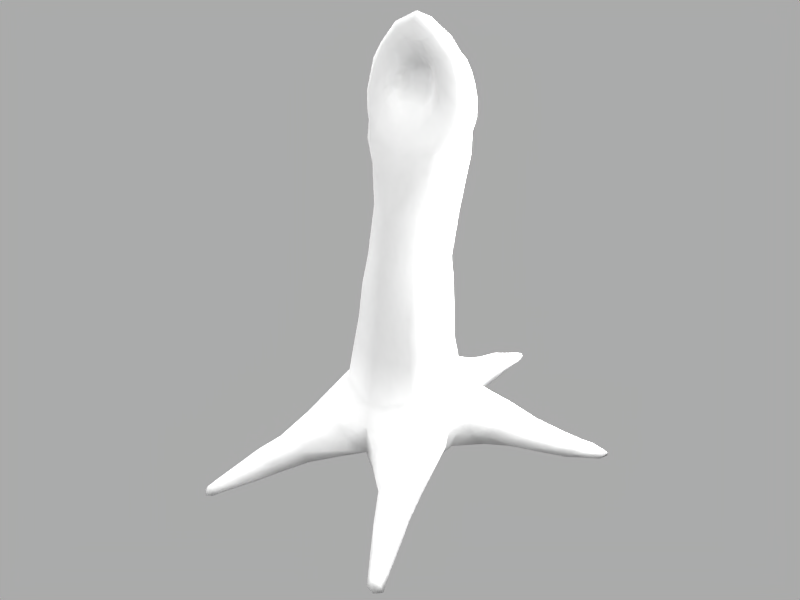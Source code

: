 # Source: Tentacle.blend  (saved by Blender 2.49.0; exported with 4.5.12 LTS)
import bpy
from mathutils import Matrix  # noqa: F401  (used for matrix-valued properties, if any)

bpy.ops.wm.read_factory_settings(use_empty=True)
scene = bpy.context.scene
scene.name = 'Scene'

# ---- collections
col_collection_1 = bpy.data.collections.new('Collection 1'); scene.collection.children.link(col_collection_1)

# ---- materials (node trees are filled in below, after node groups)
mat_tentacle = bpy.data.materials.new('Tentacle')
mat_tentacle.alpha_threshold = 0.0
mat_tentacle.roughness = 0.5
mat_tentacle.specular_intensity = 0.2206
mat_tentacle.line_color = (0.0, 0.0, 0.0, 1.0)

# ---- material node trees

# ---- world
world_world = bpy.data.worlds.new('World'); scene.world = world_world
world_world.color = (0.6693, 0.6693, 0.6693)
world_world.use_sun_shadow = False
world_world.sun_shadow_jitter_overblur = 0.0
world_world.cycles.sampling_method = 'MANUAL'
world_world.cycles.sample_map_resolution = 256
world_world.light_settings.ao_factor = 0.5

# ---- lights
light_lamp_003 = bpy.data.lights.new('Lamp.003', 'POINT')
light_lamp_003.transmission_factor = 0.0
light_lamp_003.energy = 101.0
light_lamp_003.shadow_buffer_clip_start = 0.5
light_lamp_003.shadow_soft_size = 1.0
light_lamp_003.shadow_maximum_resolution = 0.006
light_lamp_003.use_absolute_resolution = True
light_lamp_003.cycles.use_multiple_importance_sampling = False
light_lamp_002 = bpy.data.lights.new('Lamp.002', 'POINT')
light_lamp_002.transmission_factor = 0.0
light_lamp_002.energy = 101.0
light_lamp_002.shadow_buffer_clip_start = 0.5
light_lamp_002.shadow_soft_size = 1.0
light_lamp_002.shadow_maximum_resolution = 0.006
light_lamp_002.use_absolute_resolution = True
light_lamp_002.cycles.use_multiple_importance_sampling = False
light_lamp_001 = bpy.data.lights.new('Lamp.001', 'SUN')
light_lamp_001.transmission_factor = 0.0
light_lamp_001.angle = 1.571
light_lamp_001.energy = 1.614
light_lamp_001.shadow_buffer_clip_start = 0.5
light_lamp_001.shadow_soft_size = 1.0
light_lamp_001.shadow_cascade_max_distance = 1000.0
light_lamp_001.cycles.use_multiple_importance_sampling = False

# ---- meshes
me_tentacle = bpy.data.meshes.new('Tentacle')
me_tentacle.from_pydata([(0.07227, -0.07682, 0.4946), (-0.07227, -0.07682, 0.4946), (0.07227, -0.09119, 0.4139), (-0.07227, -0.09119, 0.4139), (0.0, -0.113, 0.4112), (0.0, -0.1068, 0.4973), (0.1003, 0.008263, 0.4882), (-0.1003, 0.008263, 0.4882), (0.1033, 0.001925, 0.4059), (-0.1033, 0.001925, 0.4059), (0.08288, 0.05642, 0.4834), (-0.08288, 0.05642, 0.4834), (0.0867, 0.04883, 0.4032), (-0.0867, 0.04883, 0.4032), (0.0573, 0.09791, 0.4059), (-0.0573, 0.09791, 0.4059), (0.04529, 0.1066, 0.4857), (-0.04529, 0.1066, 0.4857), (0.0, 0.1132, 0.4011), (0.0, 0.1198, 0.4818), (0.0641, -0.06558, 0.5636), (-0.0641, -0.06558, 0.5636), (0.0, -0.09557, 0.5663), (0.08661, 0.0179, 0.562), (-0.08661, 0.0179, 0.562), (0.06937, 0.06766, 0.5524), (-0.06937, 0.06766, 0.5524), (0.03548, 0.1048, 0.55), (-0.03548, 0.1048, 0.55), (0.0, 0.1113, 0.5508), (0.05495, -0.05316, 0.673), (-0.05495, -0.05316, 0.673), (0.0, -0.07616, 0.6757), (0.09369, 0.03311, 0.668), (-0.09369, 0.03311, 0.668), (0.08034, 0.07729, 0.6632), (-0.08034, 0.07729, 0.6632), (0.03808, 0.1128, 0.6618), (-0.03808, 0.1128, 0.6618), (0.0, 0.1184, 0.6546), (0.08419, -0.09677, 0.3413), (-0.08419, -0.09677, 0.3413), (0.0, -0.1241, 0.3386), (0.1111, -0.008475, 0.3349), (-0.1111, -0.008475, 0.3349), (0.09022, 0.05192, 0.3331), (-0.09022, 0.05192, 0.3331), (0.06015, 0.09669, 0.3334), (-0.06015, 0.09669, 0.3334), (0.0, 0.1147, 0.3381), (0.06223, -0.04297, 0.7526), (-0.06223, -0.04297, 0.7526), (0.0, -0.05457, 0.7581), (0.1108, 0.03381, 0.7503), (-0.1108, 0.03381, 0.7503), (0.09216, 0.08351, 0.7434), (-0.09216, 0.08351, 0.7434), (0.04901, 0.1211, 0.7453), (-0.04901, 0.1211, 0.7453), (0.0, 0.1244, 0.7369), (0.0821, -0.03252, 0.8145), (-0.0821, -0.03252, 0.8145), (0.0, -0.04364, 0.803), (0.1216, 0.04473, 0.7953), (-0.1216, 0.04473, 0.7953), (0.09476, 0.09443, 0.7883), (-0.09476, 0.09443, 0.7883), (0.03808, 0.1333, 0.789), (-0.03808, 0.1333, 0.789), (0.0, 0.1351, 0.7819), (0.04172, 0.1215, 0.8388), (-0.04172, 0.1215, 0.8388), (0.0, 0.1245, 0.8368), (0.0, -0.03648, 0.8287), (0.0718, -0.02109, 0.8402), (-0.0718, -0.02109, 0.8402), (0.111, -0.0007483, 0.8737), (-0.111, -0.0007483, 0.8737), (0.1333, 0.01624, 0.8639), (-0.1333, 0.01624, 0.8639), (0.1343, 0.01763, 0.9045), (-0.1343, 0.01763, 0.9045), (0.1183, 0.008252, 0.9157), (-0.1183, 0.008252, 0.9157), (0.1238, 0.02807, 0.9763), (-0.1238, 0.02807, 0.9763), (0.1082, 0.01493, 0.9673), (-0.1082, 0.01493, 0.9673), (0.09038, 0.01883, 1.008), (-0.09038, 0.01883, 1.008), (0.1027, 0.02786, 1.012), (-0.1027, 0.02786, 1.012), (0.05729, 0.02256, 1.065), (-0.05729, 0.02256, 1.065), (0.04729, 0.01196, 1.052), (-0.04729, 0.01196, 1.052), (0.0, 0.02192, 1.095), (0.0, 0.008975, 1.078), (0.04151, -0.02151, 0.8613), (-0.04151, -0.02151, 0.8613), (0.0, -0.02443, 0.8526), (0.06575, -0.008161, 0.893), (-0.06575, -0.008161, 0.893), (0.0786, 0.002031, 0.9159), (-0.0786, 0.002031, 0.9159), (0.07217, 0.008379, 0.9572), (-0.07217, 0.008379, 0.9572), (0.0528, 0.01237, 1.006), (-0.0528, 0.01237, 1.006), (0.02203, 0.01136, 1.037), (-0.02203, 0.01136, 1.037), (0.0, 0.01247, 1.033), (0.0, 0.01195, 0.9025), (0.032, 0.00377, 0.9023), (-0.032, 0.00377, 0.9023), (0.04936, 0.009467, 0.9197), (-0.04936, 0.009467, 0.9197), (0.05904, 0.01365, 0.9324), (-0.05904, 0.01365, 0.9324), (0.05601, 0.01464, 0.9518), (-0.05601, 0.01464, 0.9518), (0.04688, 0.01988, 0.9746), (-0.04688, 0.01988, 0.9746), (0.02514, 0.02735, 0.9936), (-0.02514, 0.02735, 0.9936), (0.0, 0.02565, 1.004), (0.01828, 0.03376, 0.9315), (-0.01828, 0.03376, 0.9315), (0.0, 0.03228, 0.9307), (0.03223, 0.03297, 0.9347), (-0.03223, 0.03297, 0.9347), (0.04509, 0.02544, 0.9386), (-0.04509, 0.02544, 0.9386), (0.0464, 0.0258, 0.9518), (-0.0464, 0.0258, 0.9518), (0.03365, 0.03465, 0.9673), (-0.03365, 0.03465, 0.9673), (0.01975, 0.04138, 0.977), (-0.01975, 0.04138, 0.977), (0.0, 0.04219, 0.9834), (0.1285, 0.05453, 0.8978), (-0.1285, 0.05453, 0.8978), (0.1208, 0.052, 0.8443), (-0.1208, 0.052, 0.8443), (0.1176, 0.06017, 0.9622), (-0.1176, 0.06017, 0.9622), (0.09291, 0.06461, 1.003), (-0.09291, 0.06461, 1.003), (0.05873, 0.0619, 1.045), (-0.05873, 0.0619, 1.045), (0.0, 0.0679, 1.075), (0.09587, 0.09524, 0.8442), (-0.09587, 0.09524, 0.8442), (0.0, 0.1381, 0.9013), (0.0, 0.1269, 0.9363), (0.0, 0.0888, 1.035), (0.05733, 0.1335, 0.8991), (-0.05733, 0.1335, 0.8991), (0.05857, 0.1181, 0.938), (-0.05857, 0.1181, 0.938), (0.04673, 0.1094, 0.9867), (-0.04673, 0.1094, 0.9867), (0.03194, 0.09053, 1.028), (-0.03194, 0.09053, 1.028), (0.04793, 0.1343, 0.8623), (-0.04793, 0.1343, 0.8623), (0.0, 0.1363, 0.8607), (0.09939, 0.1053, 0.9059), (-0.09939, 0.1053, 0.9059), (0.09373, 0.1017, 0.9416), (-0.09373, 0.1017, 0.9416), (0.07868, 0.08987, 0.995), (-0.07868, 0.08987, 0.995), (0.0, 0.1099, 0.996), (0.09372, 0.1123, 0.869), (-0.09372, 0.1123, 0.869), (0.1077, -0.008138, 0.8392), (-0.1077, -0.008138, 0.8392), (0.09777, -0.05747, 0.4107), (-0.09777, -0.05747, 0.4107), (0.0942, -0.04311, 0.4914), (-0.0942, -0.04311, 0.4914), (0.08328, -0.03187, 0.5604), (-0.08328, -0.03187, 0.5604), (0.08599, -0.01805, 0.6625), (-0.08599, -0.01805, 0.6625), (0.106, -0.06306, 0.3381), (-0.106, -0.06306, 0.3381), (0.1019, -0.004583, 0.7515), (-0.1019, -0.004583, 0.7515), (0.1191, -0.0003131, 0.8049), (-0.1191, -0.0003131, 0.8049), (0.1242, 0.01073, 0.8434), (-0.1242, 0.01073, 0.8434), (0.1294, 0.05407, 0.8691), (-0.1294, 0.05407, 0.8691), (0.05265, 0.1191, 0.9624), (-0.05265, 0.1191, 0.9624), (0.0862, 0.09894, 0.9683), (-0.0862, 0.09894, 0.9683), (0.0, 0.1283, 0.9661), (0.0958, -0.1056, 0.2526), (-0.0958, -0.1056, 0.2526), (0.0, -0.1404, 0.2259), (0.131, -0.00762, 0.2513), (-0.131, -0.00762, 0.2513), (0.102, 0.06881, 0.2576), (-0.102, 0.06881, 0.2576), (0.06578, 0.1113, 0.2577), (-0.06578, 0.1113, 0.2577), (0.0, 0.1314, 0.263), (0.1203, -0.0692, 0.2507), (-0.1203, -0.0692, 0.2507), (0.0, -0.1522, 0.1729), (0.0, -0.1536, 0.106), (0.1112, -0.1615, 0.201), (-0.1112, -0.1615, 0.201), (0.1516, -0.09903, 0.202), (-0.1516, -0.09903, 0.202), (0.1447, -0.21, 0.1474), (-0.1447, -0.21, 0.1474), (0.1739, -0.1649, 0.1531), (-0.1739, -0.1649, 0.1531), (0.1738, -0.2723, 0.1145), (-0.1738, -0.2723, 0.1145), (0.1951, -0.2394, 0.1122), (-0.1951, -0.2394, 0.1122), (0.2176, -0.2901, 0.0924), (-0.2176, -0.2901, 0.0924), (0.1987, -0.3194, 0.09196), (-0.1987, -0.3194, 0.09196), (0.236, -0.3423, 0.06835), (-0.236, -0.3423, 0.06835), (0.2207, -0.3698, 0.06465), (-0.2207, -0.3698, 0.06465), (0.2454, -0.4165, 0.03862), (-0.2454, -0.4165, 0.03862), (0.2556, -0.3954, 0.04338), (-0.2556, -0.3954, 0.04338), (0.07893, -0.199, 0.1419), (-0.07893, -0.199, 0.1419), (0.1159, -0.2453, 0.1027), (-0.1159, -0.2453, 0.1027), (0.1467, -0.02449, 0.2033), (-0.1467, -0.02449, 0.2033), (0.1708, -0.07515, 0.1529), (-0.1708, -0.07515, 0.1529), (0.1902, -0.1803, 0.09885), (-0.1902, -0.1803, 0.09885), (0.2111, -0.2515, 0.07563), (-0.2111, -0.2515, 0.07563), (0.2329, -0.3092, 0.05388), (-0.2329, -0.3092, 0.05388), (0.2563, -0.3717, 0.03503), (-0.2563, -0.3717, 0.03503), (0.1915, -0.3597, 0.04626), (-0.1915, -0.3597, 0.04626), (0.1579, -0.3094, 0.07836), (-0.1579, -0.3094, 0.07836), (0.2233, -0.4039, 0.03211), (-0.2233, -0.4039, 0.03211), (0.1718, 0.05073, 0.207), (-0.1718, 0.05073, 0.207), (0.1586, 0.1062, 0.2157), (-0.1586, 0.1062, 0.2157), (0.1968, 0.1424, 0.181), (-0.1968, 0.1424, 0.181), (0.2103, 0.0991, 0.1758), (-0.2103, 0.0991, 0.1758), (0.2609, 0.1407, 0.1342), (-0.2609, 0.1407, 0.1342), (0.2523, 0.1759, 0.1396), (-0.2523, 0.1759, 0.1396), (0.3102, 0.184, 0.1028), (-0.3102, 0.184, 0.1028), (0.3016, 0.2136, 0.1066), (-0.3016, 0.2136, 0.1066), (0.3423, 0.227, 0.07226), (-0.3423, 0.227, 0.07226), (0.3359, 0.2525, 0.07612), (-0.3359, 0.2525, 0.07612), (0.3664, 0.2625, 0.04893), (-0.3664, 0.2625, 0.04893), (0.3521, 0.278, 0.05899), (-0.3521, 0.278, 0.05899), (0.06084, 0.1301, 0.2184), (-0.06084, 0.1301, 0.2184), (0.0, 0.1349, 0.2429), (0.03952, 0.185, 0.2003), (-0.03952, 0.185, 0.2003), (0.0, 0.1881, 0.212), (0.03285, 0.2448, 0.1674), (-0.03285, 0.2448, 0.1674), (0.0, 0.254, 0.1771), (0.01796, 0.3154, 0.1471), (-0.01796, 0.3154, 0.1471), (0.0, 0.3144, 0.1496), (0.0, 0.3777, 0.1363), (0.01451, 0.3772, 0.1328), (-0.01451, 0.3772, 0.1328), (0.0, 0.4232, 0.1179), (0.01326, 0.4218, 0.1135), (-0.01326, 0.4218, 0.1135), (0.0, 0.4633, 0.101), (0.01206, 0.4588, 0.09684), (-0.01206, 0.4588, 0.09684), (0.2064, 0.06541, 0.157), (-0.2064, 0.06541, 0.157), (0.1702, 0.01561, 0.1884), (-0.1702, 0.01561, 0.1884), (0.2543, 0.1114, 0.1156), (-0.2543, 0.1114, 0.1156), (0.2961, 0.1565, 0.08254), (-0.2961, 0.1565, 0.08254), (0.3336, 0.2063, 0.05666), (-0.3336, 0.2063, 0.05666), (0.3621, 0.2512, 0.03562), (-0.3621, 0.2512, 0.03562), (0.1553, 0.1731, 0.1541), (-0.1553, 0.1731, 0.1541), (0.2135, 0.1986, 0.1155), (-0.2135, 0.1986, 0.1155), (0.2753, 0.2224, 0.09123), (-0.2753, 0.2224, 0.09123), (0.3169, 0.2597, 0.05765), (-0.3169, 0.2597, 0.05765), (0.3425, 0.2822, 0.03901), (-0.3425, 0.2822, 0.03901), (0.04114, -0.1757, 0.1406), (-0.04114, -0.1757, 0.1406), (0.0436, -0.1813, 0.09167), (-0.0436, -0.1813, 0.09167), (0.03896, -0.1774, 0.1074), (-0.03896, -0.1774, 0.1074), (0.1514, -0.2833, 0.05281), (-0.1514, -0.2833, 0.05281), (0.1896, -0.338, 0.03588), (-0.1896, -0.338, 0.03588), (0.228, -0.3953, 0.02324), (-0.228, -0.3953, 0.02324), (0.1103, -0.2314, 0.07042), (-0.1103, -0.2314, 0.07042), (0.1747, 0.01764, 0.1416), (-0.1747, 0.01764, 0.1416), (0.1581, -0.0151, 0.1569), (-0.1581, -0.0151, 0.1569), (0.1447, -0.01695, 0.1146), (-0.1447, -0.01695, 0.1146), (0.1611, 0.02302, 0.1037), (-0.1611, 0.02302, 0.1037), (0.1985, 0.05242, 0.1256), (-0.1985, 0.05242, 0.1256), (0.2386, 0.1007, 0.09207), (-0.2386, 0.1007, 0.09207), (0.2813, 0.1588, 0.06388), (-0.2813, 0.1588, 0.06388), (0.3218, 0.2083, 0.04177), (-0.3218, 0.2083, 0.04177), (0.3423, 0.2468, 0.02859), (-0.3423, 0.2468, 0.02859), (0.1755, 0.06884, 0.0889), (-0.1755, 0.06884, 0.0889), (0.2113, 0.1145, 0.07535), (-0.2113, 0.1145, 0.07535), (0.2534, 0.171, 0.05787), (-0.2534, 0.171, 0.05787), (0.3053, 0.2212, 0.04069), (-0.3053, 0.2212, 0.04069), (0.3279, 0.2585, 0.02899), (-0.3279, 0.2585, 0.02899), (0.06362, 0.09414, 0.08051), (-0.06362, 0.09414, 0.08051), (0.09836, 0.115, 0.09109), (-0.09836, 0.115, 0.09109), (0.1342, 0.1361, 0.09378), (-0.1342, 0.1361, 0.09378), (0.1959, 0.1731, 0.0816), (-0.1959, 0.1731, 0.0816), (0.2999, 0.2389, 0.05517), (-0.2999, 0.2389, 0.05517), (0.2467, 0.2008, 0.07066), (-0.2467, 0.2008, 0.07066), (0.3277, 0.2698, 0.03544), (-0.3277, 0.2698, 0.03544), (0.1855, -0.2369, 0.05314), (-0.1855, -0.2369, 0.05314), (0.1739, -0.174, 0.07432), (-0.1739, -0.174, 0.07432), (0.2112, -0.3043, 0.03626), (-0.2112, -0.3043, 0.03626), (0.2462, -0.3754, 0.02274), (-0.2462, -0.3754, 0.02274), (0.1528, -0.04874, 0.1326), (-0.1528, -0.04874, 0.1326), (0.1038, 0.0441, 0.07987), (-0.1038, 0.0441, 0.07987), (0.1294, 0.07446, 0.07995), (-0.1294, 0.07446, 0.07995), (0.1547, 0.1057, 0.08077), (-0.1547, 0.1057, 0.08077), (0.2034, 0.1465, 0.06995), (-0.2034, 0.1465, 0.06995), (0.152, -0.2002, 0.05823), (-0.152, -0.2002, 0.05823), (0.1673, -0.2602, 0.04712), (-0.1673, -0.2602, 0.04712), (0.1991, -0.3222, 0.0294), (-0.1991, -0.3222, 0.0294), (0.2397, -0.381, 0.02217), (-0.2397, -0.381, 0.02217), (0.1222, -0.08211, 0.08287), (-0.1222, -0.08211, 0.08287), (0.0956, 0.1289, 0.204), (-0.0956, 0.1289, 0.204), (0.05915, 0.1849, 0.1737), (-0.05915, 0.1849, 0.1737), (0.04902, 0.2436, 0.1403), (-0.04902, 0.2436, 0.1403), (0.03324, 0.3138, 0.1199), (-0.03324, 0.3138, 0.1199), (0.02558, 0.3742, 0.105), (-0.02558, 0.3742, 0.105), (0.02125, 0.4192, 0.09409), (-0.02125, 0.4192, 0.09409), (0.01755, 0.4514, 0.0888), (-0.01755, 0.4514, 0.0888), (0.06332, 0.1725, 0.1219), (-0.06332, 0.1725, 0.1219), (0.04274, 0.2362, 0.1059), (-0.04274, 0.2362, 0.1059), (0.02672, 0.31, 0.08856), (-0.02672, 0.31, 0.08856), (0.02062, 0.373, 0.08872), (-0.02062, 0.373, 0.08872), (0.01444, 0.4146, 0.08398), (-0.01444, 0.4146, 0.08398), (0.01208, 0.4439, 0.0823), (-0.01208, 0.4439, 0.0823), (0.09459, 0.1405, 0.1536), (-0.09459, 0.1405, 0.1536), (0.0, 0.2482, 0.07061), (0.0, 0.1859, 0.07799), (0.0, 0.3101, 0.0834), (0.0, 0.3699, 0.08155), (0.0, 0.4108, 0.08293), (0.0, 0.4413, 0.08101), (0.05697, 0.1464, 0.08759), (-0.05697, 0.1464, 0.08759), (0.02973, 0.1528, 0.08352), (-0.02973, 0.1528, 0.08352), (0.0, 0.1454, 0.08111), (0.0, -0.1065, 0.07947), (0.08292, -0.1317, 0.08727), (-0.08292, -0.1317, 0.08727), (0.07341, -0.05415, 0.07673), (-0.07341, -0.05415, 0.07673), (0.0, -0.05446, 0.07824), (0.05334, 0.03778, 0.09), (-0.05334, 0.03778, 0.09), (0.0, 0.03061, 0.08884), (0.03325, 0.08953, 0.07414), (-0.03325, 0.08953, 0.07414), (0.0, 0.08818, 0.07574), (0.2374, -0.4235, 0.02233), (-0.2374, -0.4235, 0.02233), (0.2607, -0.4108, 0.01119), (-0.2607, -0.4108, 0.01119), (0.2652, -0.4128, 0.03112), (-0.2652, -0.4128, 0.03112), (0.2735, -0.4136, 0.01746), (-0.2735, -0.4136, 0.01746), (0.2579, -0.4273, 0.01521), (-0.2579, -0.4273, 0.01521), (0.0, 0.4873, 0.088), (0.008463, 0.4803, 0.08757), (-0.008463, 0.4803, 0.08757), (0.007651, 0.4735, 0.07882), (-0.007651, 0.4735, 0.07882), (0.0, 0.4711, 0.07702), (0.0, 0.4854, 0.08284), (0.3856, 0.2878, 0.03511), (-0.3856, 0.2878, 0.03511), (0.3753, 0.2957, 0.04016), (-0.3753, 0.2957, 0.04016), (0.3862, 0.2947, 0.03709), (-0.3862, 0.2947, 0.03709), (0.3737, 0.2788, 0.0217), (-0.3737, 0.2788, 0.0217), (0.3684, 0.2833, 0.02012), (-0.3684, 0.2833, 0.02012), (0.3666, 0.2887, 0.02386), (-0.3666, 0.2887, 0.02386), (0.3844, 0.296, 0.02724), (-0.3844, 0.296, 0.02724)], [], [(0, 5, 4, 2), (4, 5, 1, 3), (6, 8, 12, 10), (13, 9, 7, 11), (10, 12, 14, 16), (15, 13, 11, 17), (16, 14, 18, 19), (18, 15, 17, 19), (5, 0, 20, 22), (21, 1, 5, 22), (6, 10, 25, 23), (26, 11, 7, 24), (10, 16, 27, 25), (28, 17, 11, 26), (16, 19, 29, 27), (29, 19, 17, 28), (22, 20, 30, 32), (31, 21, 22, 32), (23, 25, 35, 33), (36, 26, 24, 34), (25, 27, 37, 35), (38, 28, 26, 36), (27, 29, 39, 37), (39, 29, 28, 38), (2, 4, 42, 40), (42, 4, 3, 41), (12, 8, 43, 45), (44, 9, 13, 46), (14, 12, 45, 47), (46, 13, 15, 48), (18, 14, 47, 49), (48, 15, 18, 49), (32, 30, 50, 52), (51, 31, 32, 52), (33, 35, 55, 53), (56, 36, 34, 54), (35, 37, 57, 55), (58, 38, 36, 56), (37, 39, 59, 57), (59, 39, 38, 58), (52, 50, 60, 62), (61, 51, 52, 62), (53, 55, 65, 63), (66, 56, 54, 64), (55, 57, 67, 65), (68, 58, 56, 66), (57, 59, 69, 67), (69, 59, 58, 68), (63, 65, 151, 142), (152, 66, 64, 143), (65, 67, 70, 151), (71, 68, 66, 152), (67, 69, 72, 70), (72, 69, 68, 71), (62, 60, 74, 73), (75, 61, 62, 73), (76, 78, 80, 82), (81, 79, 77, 83), (82, 80, 84, 86), (85, 81, 83, 87), (86, 84, 90, 88), (91, 85, 87, 89), (88, 90, 92, 94), (93, 91, 89, 95), (94, 92, 96, 97), (96, 93, 95, 97), (73, 74, 98, 100), (99, 75, 73, 100), (74, 76, 101, 98), (102, 77, 75, 99), (76, 82, 103, 101), (104, 83, 77, 102), (82, 86, 105, 103), (106, 87, 83, 104), (86, 88, 107, 105), (108, 89, 87, 106), (88, 94, 109, 107), (110, 95, 89, 108), (94, 97, 111, 109), (111, 97, 95, 110), (100, 98, 113, 112), (114, 99, 100, 112), (98, 101, 115, 113), (116, 102, 99, 114), (101, 103, 117, 115), (118, 104, 102, 116), (103, 105, 119, 117), (120, 106, 104, 118), (105, 107, 121, 119), (122, 108, 106, 120), (107, 109, 123, 121), (124, 110, 108, 122), (109, 111, 125, 123), (125, 111, 110, 124), (112, 113, 126, 128), (127, 114, 112, 128), (113, 115, 129, 126), (130, 116, 114, 127), (115, 117, 131, 129), (132, 118, 116, 130), (117, 119, 133, 131), (134, 120, 118, 132), (119, 121, 135, 133), (136, 122, 120, 134), (121, 123, 137, 135), (138, 124, 122, 136), (123, 125, 139, 137), (139, 125, 124, 138), (126, 137, 139, 128), (139, 138, 127, 128), (126, 129, 135, 137), (136, 130, 127, 138), (131, 133, 135, 129), (136, 134, 132, 130), (84, 80, 140, 144), (141, 81, 85, 145), (90, 84, 144, 146), (145, 85, 91, 147), (92, 90, 146, 148), (147, 91, 93, 149), (96, 92, 148, 150), (149, 93, 96, 150), (156, 153, 154, 158), (154, 153, 157, 159), (155, 150, 148, 162), (149, 150, 155, 163), (156, 164, 166, 153), (166, 165, 157, 153), (70, 72, 166, 164), (166, 72, 71, 165), (140, 167, 169, 144), (170, 168, 141, 145), (167, 156, 158, 169), (159, 157, 168, 170), (146, 171, 162, 148), (163, 172, 147, 149), (171, 160, 162), (163, 161, 172), (155, 162, 160, 173), (161, 163, 155, 173), (164, 174, 151, 70), (152, 175, 165, 71), (167, 174, 164, 156), (165, 175, 168, 157), (180, 0, 2, 178), (3, 1, 181, 179), (178, 8, 6, 180), (7, 9, 179, 181), (0, 180, 182, 20), (183, 181, 1, 21), (180, 6, 23, 182), (24, 7, 181, 183), (20, 182, 184, 30), (185, 183, 21, 31), (182, 23, 33, 184), (34, 24, 183, 185), (8, 178, 186, 43), (187, 179, 9, 44), (178, 2, 40, 186), (41, 3, 179, 187), (30, 184, 188, 50), (189, 185, 31, 51), (184, 33, 53, 188), (54, 34, 185, 189), (50, 188, 190, 60), (191, 189, 51, 61), (188, 53, 63, 190), (64, 54, 189, 191), (192, 142, 194, 78), (195, 143, 193, 79), (151, 174, 194, 142), (195, 175, 152, 143), (76, 176, 192, 78), (193, 177, 77, 79), (76, 74, 60, 176), (61, 75, 77, 177), (60, 190, 192, 176), (193, 191, 61, 177), (142, 192, 190, 63), (191, 193, 143, 64), (78, 194, 140, 80), (141, 195, 79, 81), (174, 167, 140, 194), (141, 168, 175, 195), (154, 200, 196, 158), (197, 200, 154, 159), (200, 173, 160, 196), (161, 173, 200, 197), (198, 146, 144), (145, 147, 199), (169, 198, 144), (145, 199, 170), (198, 171, 146), (147, 172, 199), (158, 196, 198, 169), (199, 197, 159, 170), (196, 160, 171, 198), (172, 161, 197, 199), (40, 42, 203, 201), (203, 42, 41, 202), (45, 43, 204, 206), (205, 44, 46, 207), (47, 45, 206, 208), (207, 46, 48, 209), (49, 47, 208, 210), (209, 48, 49, 210), (186, 40, 201, 211), (202, 41, 187, 212), (43, 186, 211, 204), (212, 187, 44, 205), (203, 213, 215, 201), (216, 213, 203, 202), (201, 215, 217, 211), (218, 216, 202, 212), (217, 215, 219, 221), (220, 216, 218, 222), (221, 219, 223, 225), (224, 220, 222, 226), (225, 223, 229, 227), (230, 224, 226, 228), (227, 229, 233, 231), (234, 230, 228, 232), (231, 233, 235, 237), (236, 234, 232, 238), (215, 239, 219), (220, 240, 216), (219, 239, 241, 223), (242, 240, 220, 224), (223, 241, 257, 229), (258, 242, 224, 230), (204, 211, 217, 243), (218, 212, 205, 244), (217, 221, 245, 243), (246, 222, 218, 244), (221, 225, 247, 245), (248, 226, 222, 246), (225, 227, 249, 247), (250, 228, 226, 248), (227, 231, 251, 249), (252, 232, 228, 250), (231, 237, 253, 251), (254, 238, 232, 252), (233, 229, 257, 255), (258, 230, 234, 256), (235, 233, 255, 259), (256, 234, 236, 260), (206, 204, 261, 263), (262, 205, 207, 264), (263, 261, 267, 265), (268, 262, 264, 266), (265, 267, 269, 271), (270, 268, 266, 272), (271, 269, 273, 275), (274, 270, 272, 276), (275, 273, 277, 279), (278, 274, 276, 280), (279, 277, 281, 283), (282, 278, 280, 284), (210, 208, 285, 287), (286, 209, 210, 287), (287, 285, 288, 290), (289, 286, 287, 290), (290, 288, 291, 293), (292, 289, 290, 293), (293, 291, 294, 296), (295, 292, 293, 296), (296, 294, 298, 297), (299, 295, 296, 297), (297, 298, 301, 300), (302, 299, 297, 300), (300, 301, 304, 303), (305, 302, 300, 303), (206, 263, 412), (413, 264, 207), (208, 206, 412, 285), (413, 207, 209, 286), (267, 261, 308, 306), (309, 262, 268, 307), (269, 267, 306, 310), (307, 268, 270, 311), (273, 269, 310, 312), (311, 270, 274, 313), (277, 273, 312, 314), (313, 274, 278, 315), (281, 277, 314, 316), (315, 278, 282, 317), (204, 243, 308, 261), (309, 244, 205, 262), (263, 265, 318, 412), (319, 266, 264, 413), (265, 271, 320, 318), (321, 272, 266, 319), (271, 275, 322, 320), (323, 276, 272, 321), (275, 279, 324, 322), (325, 280, 276, 323), (279, 283, 326, 324), (327, 284, 280, 325), (328, 215, 213), (213, 216, 329), (214, 328, 213), (213, 329, 214), (328, 239, 215), (216, 240, 329), (214, 330, 332, 328), (333, 331, 214, 329), (239, 328, 332, 241), (333, 329, 240, 242), (241, 332, 330, 340), (331, 333, 242, 341), (255, 257, 334, 336), (335, 258, 256, 337), (259, 255, 336, 338), (337, 256, 260, 339), (257, 241, 340, 334), (341, 242, 258, 335), (243, 344, 342, 308), (343, 345, 244, 309), (243, 245, 392, 344), (393, 246, 244, 345), (342, 344, 346, 348), (347, 345, 343, 349), (310, 306, 350, 352), (351, 307, 311, 353), (312, 310, 352, 354), (353, 311, 313, 355), (314, 312, 354, 356), (355, 313, 315, 357), (306, 308, 342, 350), (343, 309, 307, 351), (314, 356, 358, 316), (359, 357, 315, 317), (342, 348, 360, 350), (361, 349, 343, 351), (350, 360, 362, 352), (363, 361, 351, 353), (352, 362, 364, 354), (365, 363, 353, 355), (356, 354, 364, 366), (365, 355, 357, 367), (358, 356, 366, 368), (367, 357, 359, 369), (366, 364, 380, 378), (381, 365, 367, 379), (368, 366, 378, 382), (379, 367, 369, 383), (324, 326, 382, 378), (383, 327, 325, 379), (322, 324, 378, 380), (379, 325, 323, 381), (320, 322, 380, 376), (381, 323, 321, 377), (318, 320, 376, 374), (377, 321, 319, 375), (247, 249, 384, 386), (385, 250, 248, 387), (249, 251, 388, 384), (389, 252, 250, 385), (251, 253, 390, 388), (391, 254, 252, 389), (245, 247, 386, 392), (387, 248, 246, 393), (344, 392, 346), (347, 393, 345), (346, 394, 396, 348), (397, 395, 347, 349), (394, 370, 372, 396), (373, 371, 395, 397), (348, 396, 398, 360), (399, 397, 349, 361), (396, 372, 374, 398), (375, 373, 397, 399), (360, 398, 400, 362), (401, 399, 361, 363), (398, 374, 376, 400), (377, 375, 399, 401), (400, 380, 364), (365, 381, 401), (362, 400, 364), (365, 401, 363), (400, 376, 380), (381, 377, 401), (386, 384, 404, 402), (405, 385, 387, 403), (384, 388, 406, 404), (407, 389, 385, 405), (388, 390, 408, 406), (409, 391, 389, 407), (392, 386, 402, 410), (403, 387, 393, 411), (336, 406, 408, 338), (409, 407, 337, 339), (334, 404, 406, 336), (407, 405, 335, 337), (334, 340, 402, 404), (403, 341, 335, 405), (346, 392, 410), (411, 393, 347), (288, 285, 412, 414), (413, 286, 289, 415), (291, 288, 414, 416), (415, 289, 292, 417), (294, 291, 416, 418), (417, 292, 295, 419), (298, 294, 418, 420), (419, 295, 299, 421), (301, 298, 420, 422), (421, 299, 302, 423), (304, 301, 422, 424), (423, 302, 305, 425), (414, 412, 438, 426), (439, 413, 415, 427), (416, 414, 426, 428), (427, 415, 417, 429), (418, 416, 428, 430), (429, 417, 419, 431), (420, 418, 430, 432), (431, 419, 421, 433), (422, 420, 432, 434), (433, 421, 423, 435), (424, 422, 434, 436), (435, 423, 425, 437), (438, 318, 374), (375, 319, 439), (372, 438, 374), (375, 439, 373), (438, 412, 318), (319, 413, 439), (428, 426, 441, 440), (441, 427, 429, 440), (430, 428, 440, 442), (440, 429, 431, 442), (432, 430, 442, 443), (442, 431, 433, 443), (434, 432, 443, 444), (443, 433, 435, 444), (436, 434, 444, 445), (444, 435, 437, 445), (372, 446, 426, 438), (427, 447, 373, 439), (441, 448, 450), (450, 449, 441), (370, 448, 446, 372), (447, 449, 371, 373), (452, 402, 340), (341, 403, 453), (330, 452, 340), (341, 453, 331), (452, 410, 402), (403, 411, 453), (214, 451, 452, 330), (453, 451, 214, 331), (451, 456, 454, 452), (455, 456, 451, 453), (410, 452, 454), (455, 453, 411), (346, 410, 454, 394), (455, 411, 347, 395), (454, 456, 459, 457), (459, 456, 455, 458), (394, 454, 457), (458, 455, 395), (457, 459, 462, 460), (462, 459, 458, 461), (370, 394, 457, 460), (458, 395, 371, 461), (448, 460, 462, 450), (462, 461, 449, 450), (370, 460, 448), (449, 461, 371), (426, 446, 448, 441), (449, 447, 427, 441), (338, 408, 465, 463), (466, 409, 339, 464), (390, 465, 408), (409, 466, 391), (259, 338, 463), (464, 339, 260), (235, 259, 463, 471), (464, 260, 236, 472), (237, 467, 253), (254, 468, 238), (469, 467, 471), (472, 468, 470), (469, 390, 253), (254, 391, 470), (467, 469, 253), (254, 470, 468), (469, 465, 390), (391, 466, 470), (469, 471, 465), (466, 472, 470), (471, 463, 465), (466, 464, 472), (235, 471, 467), (468, 472, 236), (235, 467, 237), (238, 468, 236), (303, 304, 474, 473), (475, 305, 303, 473), (304, 424, 474), (475, 425, 305), (424, 436, 476, 474), (477, 437, 425, 475), (436, 445, 478, 476), (478, 445, 437, 477), (479, 474, 476), (477, 475, 479), (478, 479, 476), (477, 479, 478), (479, 473, 474), (475, 473, 479), (283, 482, 326), (327, 483, 284), (281, 316, 480), (481, 317, 282), (484, 482, 283), (284, 483, 485), (486, 480, 316), (317, 481, 487), (488, 358, 368), (369, 359, 489), (488, 486, 358), (359, 487, 489), (482, 490, 326), (327, 491, 483), (484, 480, 486, 492), (487, 481, 485, 493), (482, 484, 492, 490), (493, 485, 483, 491), (492, 486, 488), (489, 487, 493), (490, 492, 488), (489, 493, 491), (490, 382, 326), (327, 383, 491), (316, 358, 486), (487, 359, 317), (283, 281, 480, 484), (481, 282, 284, 485), (382, 490, 488, 368), (489, 491, 383, 369)])
me_tentacle.polygons.foreach_set('use_smooth', [True] * 542)
_uv = me_tentacle.uv_layers.new(name='UVTex')
_uv.uv.foreach_set('vector', [0.4602, 0.8057, 0.4605, 0.8472, 0.4165, 0.8497, 0.4141, 0.8082, 0.5406, 0.4266, 0.503, 0.4036, 0.5228, 0.3672, 0.5623, 0.3912, 0.4663, 0.7541, 0.4171, 0.7457, 0.4246, 0.7151, 0.4721, 0.7251, 0.5969, 0.3041, 0.5892, 0.3346, 0.5417, 0.3188, 0.5504, 0.2905, 0.4721, 0.7251, 0.4246, 0.7151, 0.439, 0.6836, 0.4842, 0.6922, 0.599, 0.2695, 0.5969, 0.3041, 0.5504, 0.2905, 0.5551, 0.2558, 0.4842, 0.6922, 0.439, 0.6836, 0.451, 0.6526, 0.491, 0.6676, 0.6031, 0.2365, 0.599, 0.2695, 0.5551, 0.2558, 0.5608, 0.2309, 0.4605, 0.8472, 0.4602, 0.8057, 0.4993, 0.8094, 0.4965, 0.8477, 0.4865, 0.352, 0.5228, 0.3672, 0.503, 0.4036, 0.4709, 0.3871, 0.4663, 0.7541, 0.4721, 0.7251, 0.5133, 0.7277, 0.5103, 0.7591, 0.5127, 0.2734, 0.5504, 0.2905, 0.5417, 0.3188, 0.5006, 0.3025, 0.4721, 0.7251, 0.4842, 0.6922, 0.5198, 0.6994, 0.5133, 0.7277, 0.5204, 0.2453, 0.5551, 0.2558, 0.5504, 0.2905, 0.5127, 0.2734, 0.4842, 0.6922, 0.491, 0.6676, 0.5256, 0.6802, 0.5198, 0.6994, 0.5244, 0.2257, 0.5608, 0.2309, 0.5551, 0.2558, 0.5204, 0.2453, 0.4965, 0.8477, 0.4993, 0.8094, 0.5604, 0.8213, 0.5554, 0.8534, 0.4271, 0.3336, 0.4865, 0.352, 0.4709, 0.3871, 0.4164, 0.3642, 0.5103, 0.7591, 0.5133, 0.7277, 0.5756, 0.7417, 0.5719, 0.7673, 0.4513, 0.2563, 0.5127, 0.2734, 0.5006, 0.3025, 0.4425, 0.2806, 0.5133, 0.7277, 0.5198, 0.6994, 0.5809, 0.7119, 0.5756, 0.7417, 0.4606, 0.2276, 0.5204, 0.2453, 0.5127, 0.2734, 0.4513, 0.2563, 0.5198, 0.6994, 0.5256, 0.6802, 0.5805, 0.6909, 0.5809, 0.7119, 0.4709, 0.2093, 0.5244, 0.2257, 0.5204, 0.2453, 0.4606, 0.2276, 0.4141, 0.8082, 0.4165, 0.8497, 0.3795, 0.8564, 0.3694, 0.8076, 0.5699, 0.45, 0.5406, 0.4266, 0.5623, 0.3912, 0.602, 0.4117, 0.4246, 0.7151, 0.4171, 0.7457, 0.368, 0.7419, 0.3808, 0.6973, 0.6342, 0.3544, 0.5892, 0.3346, 0.5969, 0.3041, 0.644, 0.309, 0.439, 0.6836, 0.4246, 0.7151, 0.3808, 0.6973, 0.3976, 0.6647, 0.644, 0.309, 0.5969, 0.3041, 0.599, 0.2695, 0.6445, 0.2724, 0.451, 0.6526, 0.439, 0.6836, 0.3976, 0.6647, 0.4221, 0.6365, 0.6445, 0.2724, 0.599, 0.2695, 0.6031, 0.2365, 0.6362, 0.236, 0.5554, 0.8534, 0.5604, 0.8213, 0.6035, 0.8259, 0.6, 0.859, 0.387, 0.3173, 0.4271, 0.3336, 0.4164, 0.3642, 0.3745, 0.3481, 0.5719, 0.7673, 0.5756, 0.7417, 0.618, 0.7513, 0.6157, 0.7784, 0.4094, 0.2448, 0.4513, 0.2563, 0.4425, 0.2806, 0.3986, 0.2698, 0.5756, 0.7417, 0.5809, 0.7119, 0.6245, 0.7224, 0.618, 0.7513, 0.4173, 0.2163, 0.4606, 0.2276, 0.4513, 0.2563, 0.4094, 0.2448, 0.5809, 0.7119, 0.5805, 0.6909, 0.6238, 0.6965, 0.6245, 0.7224, 0.4301, 0.1938, 0.4709, 0.2093, 0.4606, 0.2276, 0.4173, 0.2163, 0.6, 0.859, 0.6035, 0.8259, 0.6356, 0.8228, 0.624, 0.8625, 0.3602, 0.2995, 0.387, 0.3173, 0.3745, 0.3481, 0.3517, 0.3399, 0.6157, 0.7784, 0.618, 0.7513, 0.6411, 0.7524, 0.6388, 0.779, 0.3885, 0.2349, 0.4094, 0.2448, 0.3986, 0.2698, 0.3781, 0.2594, 0.618, 0.7513, 0.6245, 0.7224, 0.648, 0.7197, 0.6411, 0.7524, 0.3979, 0.2028, 0.4173, 0.2163, 0.4094, 0.2448, 0.3885, 0.2349, 0.6245, 0.7224, 0.6238, 0.6965, 0.6481, 0.6997, 0.648, 0.7197, 0.4073, 0.1852, 0.4301, 0.1938, 0.4173, 0.2163, 0.3979, 0.2028, 0.6388, 0.779, 0.6411, 0.7524, 0.667, 0.7584, 0.6612, 0.781, 0.3629, 0.228, 0.3885, 0.2349, 0.3781, 0.2594, 0.3573, 0.2506, 0.6411, 0.7524, 0.648, 0.7197, 0.6721, 0.7289, 0.667, 0.7584, 0.3723, 0.1996, 0.3979, 0.2028, 0.3885, 0.2349, 0.3629, 0.228, 0.648, 0.7197, 0.6481, 0.6997, 0.6774, 0.7071, 0.6721, 0.7289, 0.3779, 0.1779, 0.4073, 0.1852, 0.3979, 0.2028, 0.3723, 0.1996, 0.624, 0.8625, 0.6356, 0.8228, 0.6487, 0.8284, 0.6379, 0.864, 0.3461, 0.2982, 0.3602, 0.2995, 0.3517, 0.3399, 0.3388, 0.3347, 0.6678, 0.8112, 0.6668, 0.7985, 0.6824, 0.8013, 0.6861, 0.8091, 0.3291, 0.2585, 0.3442, 0.2634, 0.3374, 0.2741, 0.3222, 0.2636, 0.6861, 0.8091, 0.6824, 0.8013, 0.7098, 0.8034, 0.7071, 0.8112, 0.3041, 0.2474, 0.3291, 0.2585, 0.3222, 0.2636, 0.3028, 0.2556, 0.7071, 0.8112, 0.7098, 0.8034, 0.7243, 0.807, 0.7242, 0.8133, 0.2896, 0.2438, 0.3041, 0.2474, 0.3028, 0.2556, 0.2867, 0.2494, 0.7242, 0.8133, 0.7243, 0.807, 0.7508, 0.8143, 0.7486, 0.8218, 0.2629, 0.2377, 0.2896, 0.2438, 0.2867, 0.2494, 0.2613, 0.2453, 0.7486, 0.8218, 0.7508, 0.8143, 0.779, 0.8233, 0.7718, 0.8317, 0.2338, 0.2324, 0.2629, 0.2377, 0.2613, 0.2453, 0.2362, 0.2432, 0.6379, 0.864, 0.6487, 0.8284, 0.6575, 0.8442, 0.6517, 0.8649, 0.3309, 0.308, 0.3461, 0.2982, 0.3388, 0.3347, 0.3262, 0.329, 0.6487, 0.8284, 0.6678, 0.8112, 0.6746, 0.833, 0.6575, 0.8442, 0.3211, 0.2901, 0.3374, 0.2741, 0.3461, 0.2982, 0.3309, 0.308, 0.6678, 0.8112, 0.6861, 0.8091, 0.6863, 0.8269, 0.6746, 0.833, 0.3137, 0.2792, 0.3222, 0.2636, 0.3374, 0.2741, 0.3211, 0.2901, 0.6861, 0.8091, 0.7071, 0.8112, 0.7057, 0.8268, 0.6863, 0.8269, 0.2967, 0.27, 0.3028, 0.2556, 0.3222, 0.2636, 0.3137, 0.2792, 0.7071, 0.8112, 0.7242, 0.8133, 0.7293, 0.8288, 0.7057, 0.8268, 0.275, 0.2606, 0.2867, 0.2494, 0.3028, 0.2556, 0.2967, 0.27, 0.7242, 0.8133, 0.7486, 0.8218, 0.7487, 0.835, 0.7293, 0.8288, 0.2549, 0.2569, 0.2613, 0.2453, 0.2867, 0.2494, 0.275, 0.2606, 0.7486, 0.8218, 0.7718, 0.8317, 0.7531, 0.8451, 0.7487, 0.835, 0.2463, 0.2637, 0.2362, 0.2432, 0.2613, 0.2453, 0.2549, 0.2569, 0.6517, 0.8649, 0.6575, 0.8442, 0.6812, 0.8496, 0.6837, 0.8661, 0.3074, 0.3016, 0.3309, 0.308, 0.3262, 0.329, 0.2974, 0.3149, 0.6575, 0.8442, 0.6746, 0.833, 0.6899, 0.8409, 0.6812, 0.8496, 0.3039, 0.2898, 0.3211, 0.2901, 0.3309, 0.308, 0.3074, 0.3016, 0.6746, 0.833, 0.6863, 0.8269, 0.6961, 0.8359, 0.6899, 0.8409, 0.3008, 0.2825, 0.3137, 0.2792, 0.3211, 0.2901, 0.3039, 0.2898, 0.6863, 0.8269, 0.7057, 0.8268, 0.7053, 0.8349, 0.6961, 0.8359, 0.2932, 0.2773, 0.2967, 0.27, 0.3137, 0.2792, 0.3008, 0.2825, 0.7057, 0.8268, 0.7293, 0.8288, 0.7167, 0.8368, 0.7053, 0.8349, 0.2822, 0.2735, 0.275, 0.2606, 0.2967, 0.27, 0.2932, 0.2773, 0.7293, 0.8288, 0.7487, 0.835, 0.7286, 0.8447, 0.7167, 0.8368, 0.2681, 0.2749, 0.2549, 0.2569, 0.275, 0.2606, 0.2822, 0.2735, 0.7487, 0.835, 0.7531, 0.8451, 0.7391, 0.8533, 0.7286, 0.8447, 0.2548, 0.2776, 0.2463, 0.2637, 0.2549, 0.2569, 0.2681, 0.2749, 0.6837, 0.8661, 0.6812, 0.8496, 0.701, 0.8562, 0.7014, 0.8652, 0.2869, 0.298, 0.3074, 0.3016, 0.2974, 0.3149, 0.2823, 0.3057, 0.6812, 0.8496, 0.6899, 0.8409, 0.7017, 0.8497, 0.701, 0.8562, 0.2894, 0.292, 0.3039, 0.2898, 0.3074, 0.3016, 0.2869, 0.298, 0.6899, 0.8409, 0.6961, 0.8359, 0.7014, 0.8431, 0.7017, 0.8497, 0.2927, 0.2863, 0.3008, 0.2825, 0.3039, 0.2898, 0.2894, 0.292, 0.6961, 0.8359, 0.7053, 0.8349, 0.707, 0.8413, 0.7014, 0.8431, 0.2887, 0.2821, 0.2932, 0.2773, 0.3008, 0.2825, 0.2927, 0.2863, 0.7053, 0.8349, 0.7167, 0.8368, 0.7153, 0.8463, 0.707, 0.8413, 0.279, 0.2826, 0.2822, 0.2735, 0.2932, 0.2773, 0.2887, 0.2821, 0.7167, 0.8368, 0.7286, 0.8447, 0.721, 0.852, 0.7153, 0.8463, 0.2713, 0.2849, 0.2681, 0.2749, 0.2822, 0.2735, 0.279, 0.2826, 0.7286, 0.8447, 0.7391, 0.8533, 0.7271, 0.8599, 0.721, 0.852, 0.2622, 0.289, 0.2548, 0.2776, 0.2681, 0.2749, 0.2713, 0.2849, 0.701, 0.8562, 0.721, 0.852, 0.7271, 0.8599, 0.7014, 0.8652, 0.2622, 0.289, 0.2713, 0.2849, 0.2869, 0.298, 0.2823, 0.3057, 0.701, 0.8562, 0.7017, 0.8497, 0.7153, 0.8463, 0.721, 0.852, 0.279, 0.2826, 0.2894, 0.292, 0.2869, 0.298, 0.2713, 0.2849, 0.7014, 0.8431, 0.707, 0.8413, 0.7153, 0.8463, 0.7017, 0.8497, 0.279, 0.2826, 0.2887, 0.2821, 0.2927, 0.2863, 0.2894, 0.292, 0.7098, 0.8034, 0.6824, 0.8013, 0.6836, 0.7867, 0.7082, 0.7905, 0.335, 0.2451, 0.3291, 0.2585, 0.3041, 0.2474, 0.3115, 0.2368, 0.7243, 0.807, 0.7098, 0.8034, 0.7082, 0.7905, 0.7265, 0.7921, 0.3115, 0.2368, 0.3041, 0.2474, 0.2896, 0.2438, 0.2947, 0.2296, 0.7508, 0.8143, 0.7243, 0.807, 0.7265, 0.7921, 0.7479, 0.7962, 0.2947, 0.2296, 0.2896, 0.2438, 0.2629, 0.2377, 0.2739, 0.2232, 0.779, 0.8233, 0.7508, 0.8143, 0.7479, 0.7962, 0.7802, 0.7957, 0.2739, 0.2232, 0.2629, 0.2377, 0.2338, 0.2324, 0.2458, 0.2075, 0.699, 0.7439, 0.7122, 0.7185, 0.7299, 0.7287, 0.7145, 0.7546, 0.3215, 0.1723, 0.3419, 0.1716, 0.3415, 0.2002, 0.3228, 0.2023, 0.77, 0.7734, 0.7802, 0.7957, 0.7479, 0.7962, 0.7539, 0.7779, 0.2739, 0.2232, 0.2458, 0.2075, 0.2652, 0.1928, 0.2773, 0.2043, 0.699, 0.7439, 0.6849, 0.734, 0.6912, 0.7106, 0.7122, 0.7185, 0.3641, 0.1745, 0.3586, 0.1981, 0.3415, 0.2002, 0.3419, 0.1716, 0.6721, 0.7289, 0.6774, 0.7071, 0.6912, 0.7106, 0.6849, 0.734, 0.3641, 0.1745, 0.3779, 0.1779, 0.3723, 0.1996, 0.3586, 0.1981, 0.6836, 0.7867, 0.6938, 0.7651, 0.7078, 0.7702, 0.7082, 0.7905, 0.3214, 0.2192, 0.3361, 0.2212, 0.335, 0.2451, 0.3115, 0.2368, 0.6938, 0.7651, 0.699, 0.7439, 0.7145, 0.7546, 0.7078, 0.7702, 0.3228, 0.2023, 0.3415, 0.2002, 0.3361, 0.2212, 0.3214, 0.2192, 0.7265, 0.7921, 0.7287, 0.7801, 0.7539, 0.7779, 0.7479, 0.7962, 0.2773, 0.2043, 0.2984, 0.2181, 0.2947, 0.2296, 0.2739, 0.2232, 0.7287, 0.7801, 0.7358, 0.765, 0.7539, 0.7779, 0.2773, 0.2043, 0.2992, 0.2014, 0.2984, 0.2181, 0.77, 0.7734, 0.7539, 0.7779, 0.7358, 0.765, 0.7566, 0.7527, 0.2992, 0.2014, 0.2773, 0.2043, 0.2652, 0.1928, 0.2867, 0.1808, 0.6849, 0.734, 0.6804, 0.7563, 0.667, 0.7584, 0.6721, 0.7289, 0.3629, 0.228, 0.3521, 0.2198, 0.3586, 0.1981, 0.3723, 0.1996, 0.6938, 0.7651, 0.6804, 0.7563, 0.6849, 0.734, 0.699, 0.7439, 0.3586, 0.1981, 0.3521, 0.2198, 0.3361, 0.2212, 0.3415, 0.2002, 0.4615, 0.7832, 0.4602, 0.8057, 0.4141, 0.8082, 0.4134, 0.7828, 0.5623, 0.3912, 0.5228, 0.3672, 0.5322, 0.3467, 0.5749, 0.3691, 0.4134, 0.7828, 0.4171, 0.7457, 0.4663, 0.7541, 0.4615, 0.7832, 0.5417, 0.3188, 0.5892, 0.3346, 0.5749, 0.3691, 0.5322, 0.3467, 0.4602, 0.8057, 0.4615, 0.7832, 0.5022, 0.7874, 0.4993, 0.8094, 0.4944, 0.3312, 0.5322, 0.3467, 0.5228, 0.3672, 0.4865, 0.352, 0.4615, 0.7832, 0.4663, 0.7541, 0.5103, 0.7591, 0.5022, 0.7874, 0.5006, 0.3025, 0.5417, 0.3188, 0.5322, 0.3467, 0.4944, 0.3312, 0.4993, 0.8094, 0.5022, 0.7874, 0.5612, 0.7944, 0.5604, 0.8213, 0.4391, 0.3096, 0.4944, 0.3312, 0.4865, 0.352, 0.4271, 0.3336, 0.5022, 0.7874, 0.5103, 0.7591, 0.5719, 0.7673, 0.5612, 0.7944, 0.4425, 0.2806, 0.5006, 0.3025, 0.4944, 0.3312, 0.4391, 0.3096, 0.4171, 0.7457, 0.4134, 0.7828, 0.3661, 0.7811, 0.368, 0.7419, 0.6174, 0.3899, 0.5749, 0.3691, 0.5892, 0.3346, 0.6342, 0.3544, 0.4134, 0.7828, 0.4141, 0.8082, 0.3694, 0.8076, 0.3661, 0.7811, 0.602, 0.4117, 0.5623, 0.3912, 0.5749, 0.3691, 0.6174, 0.3899, 0.5604, 0.8213, 0.5612, 0.7944, 0.6109, 0.7982, 0.6035, 0.8259, 0.3936, 0.2894, 0.4391, 0.3096, 0.4271, 0.3336, 0.387, 0.3173, 0.5612, 0.7944, 0.5719, 0.7673, 0.6157, 0.7784, 0.6109, 0.7982, 0.3986, 0.2698, 0.4425, 0.2806, 0.4391, 0.3096, 0.3936, 0.2894, 0.6035, 0.8259, 0.6109, 0.7982, 0.638, 0.8, 0.6356, 0.8228, 0.3688, 0.2783, 0.3936, 0.2894, 0.387, 0.3173, 0.3602, 0.2995, 0.6109, 0.7982, 0.6157, 0.7784, 0.6388, 0.779, 0.638, 0.8, 0.3781, 0.2594, 0.3986, 0.2698, 0.3936, 0.2894, 0.3688, 0.2783, 0.6567, 0.7996, 0.6612, 0.781, 0.6722, 0.784, 0.6668, 0.7985, 0.3463, 0.248, 0.3573, 0.2506, 0.3526, 0.2691, 0.3442, 0.2634, 0.667, 0.7584, 0.6804, 0.7563, 0.6722, 0.784, 0.6612, 0.781, 0.3463, 0.248, 0.3521, 0.2198, 0.3629, 0.228, 0.3573, 0.2506, 0.6678, 0.8112, 0.6516, 0.8105, 0.6567, 0.7996, 0.6668, 0.7985, 0.3526, 0.2691, 0.352, 0.2811, 0.3374, 0.2741, 0.3442, 0.2634, 0.6678, 0.8112, 0.6487, 0.8284, 0.6356, 0.8228, 0.6516, 0.8105, 0.3602, 0.2995, 0.3461, 0.2982, 0.3374, 0.2741, 0.352, 0.2811, 0.6356, 0.8228, 0.638, 0.8, 0.6567, 0.7996, 0.6516, 0.8105, 0.3526, 0.2691, 0.3688, 0.2783, 0.3602, 0.2995, 0.352, 0.2811, 0.6612, 0.781, 0.6567, 0.7996, 0.638, 0.8, 0.6388, 0.779, 0.3688, 0.2783, 0.3526, 0.2691, 0.3573, 0.2506, 0.3781, 0.2594, 0.6668, 0.7985, 0.6722, 0.784, 0.6836, 0.7867, 0.6824, 0.8013, 0.335, 0.2451, 0.3463, 0.248, 0.3442, 0.2634, 0.3291, 0.2585, 0.6804, 0.7563, 0.6938, 0.7651, 0.6836, 0.7867, 0.6722, 0.784, 0.335, 0.2451, 0.3361, 0.2212, 0.3521, 0.2198, 0.3463, 0.248, 0.7299, 0.7287, 0.7434, 0.7384, 0.7254, 0.7584, 0.7145, 0.7546, 0.3115, 0.2004, 0.305, 0.1744, 0.3215, 0.1723, 0.3228, 0.2023, 0.7434, 0.7384, 0.7566, 0.7527, 0.7358, 0.765, 0.7254, 0.7584, 0.2992, 0.2014, 0.2867, 0.1808, 0.305, 0.1744, 0.3115, 0.2004, 0.7186, 0.7738, 0.7265, 0.7921, 0.7082, 0.7905, 0.3115, 0.2368, 0.2947, 0.2296, 0.3102, 0.2173, 0.7078, 0.7702, 0.7186, 0.7738, 0.7082, 0.7905, 0.3115, 0.2368, 0.3102, 0.2173, 0.3214, 0.2192, 0.7186, 0.7738, 0.7287, 0.7801, 0.7265, 0.7921, 0.2947, 0.2296, 0.2984, 0.2181, 0.3102, 0.2173, 0.7145, 0.7546, 0.7254, 0.7584, 0.7186, 0.7738, 0.7078, 0.7702, 0.3102, 0.2173, 0.3115, 0.2004, 0.3228, 0.2023, 0.3214, 0.2192, 0.7254, 0.7584, 0.7358, 0.765, 0.7287, 0.7801, 0.7186, 0.7738, 0.2984, 0.2181, 0.2992, 0.2014, 0.3115, 0.2004, 0.3102, 0.2173, 0.3694, 0.8076, 0.3795, 0.8564, 0.3304, 0.8819, 0.3054, 0.8183, 0.6012, 0.4956, 0.5699, 0.45, 0.602, 0.4117, 0.6533, 0.4513, 0.3808, 0.6973, 0.368, 0.7419, 0.299, 0.7301, 0.3285, 0.6636, 0.7006, 0.3766, 0.6342, 0.3544, 0.644, 0.309, 0.706, 0.304, 0.3976, 0.6647, 0.3808, 0.6973, 0.3285, 0.6636, 0.3575, 0.6281, 0.706, 0.304, 0.644, 0.309, 0.6445, 0.2724, 0.6971, 0.259, 0.4221, 0.6365, 0.3976, 0.6647, 0.3575, 0.6281, 0.3961, 0.6078, 0.6971, 0.259, 0.6445, 0.2724, 0.6362, 0.236, 0.6726, 0.2229, 0.3661, 0.7811, 0.3694, 0.8076, 0.3054, 0.8183, 0.2971, 0.7842, 0.6533, 0.4513, 0.602, 0.4117, 0.6174, 0.3899, 0.6768, 0.4252, 0.368, 0.7419, 0.3661, 0.7811, 0.2971, 0.7842, 0.299, 0.7301, 0.6768, 0.4252, 0.6174, 0.3899, 0.6342, 0.3544, 0.7006, 0.3766, 0.3304, 0.8819, 0.315, 0.9061, 0.2629, 0.8579, 0.3054, 0.8183, 0.6721, 0.5063, 0.6034, 0.5242, 0.6012, 0.4956, 0.6533, 0.4513, 0.3054, 0.8183, 0.2629, 0.8579, 0.2479, 0.8041, 0.2971, 0.7842, 0.7108, 0.466, 0.6721, 0.5063, 0.6533, 0.4513, 0.6768, 0.4252, 0.2479, 0.8041, 0.2629, 0.8579, 0.2163, 0.8901, 0.2069, 0.853, 0.698, 0.5567, 0.6721, 0.5063, 0.7108, 0.466, 0.7238, 0.5284, 0.2069, 0.853, 0.2163, 0.8901, 0.1794, 0.9232, 0.1719, 0.9005, 0.715, 0.6034, 0.698, 0.5567, 0.7238, 0.5284, 0.7322, 0.5869, 0.1719, 0.9005, 0.1794, 0.9232, 0.156, 0.9425, 0.1514, 0.9263, 0.7264, 0.6315, 0.715, 0.6034, 0.7322, 0.5869, 0.7382, 0.6193, 0.1514, 0.9263, 0.156, 0.9425, 0.137, 0.9602, 0.1346, 0.9477, 0.7349, 0.6561, 0.7264, 0.6315, 0.7382, 0.6193, 0.7429, 0.6461, 0.1346, 0.9477, 0.137, 0.9602, 0.1244, 0.9699, 0.1234, 0.965, 0.7414, 0.6706, 0.7349, 0.6561, 0.7429, 0.6461, 0.7446, 0.6667, 0.2629, 0.8579, 0.2574, 0.9103, 0.2163, 0.8901, 0.698, 0.5567, 0.6522, 0.5551, 0.6721, 0.5063, 0.2163, 0.8901, 0.2574, 0.9103, 0.218, 0.9338, 0.1794, 0.9232, 0.6759, 0.5945, 0.6522, 0.5551, 0.698, 0.5567, 0.715, 0.6034, 0.1794, 0.9232, 0.218, 0.9338, 0.1754, 0.9525, 0.156, 0.9425, 0.7047, 0.6311, 0.6759, 0.5945, 0.715, 0.6034, 0.7264, 0.6315, 0.299, 0.7301, 0.2971, 0.7842, 0.2479, 0.8041, 0.253, 0.7416, 0.7108, 0.466, 0.6768, 0.4252, 0.7006, 0.3766, 0.7357, 0.4084, 0.2479, 0.8041, 0.2069, 0.853, 0.2064, 0.7854, 0.253, 0.7416, 0.7562, 0.4691, 0.7238, 0.5284, 0.7108, 0.466, 0.7357, 0.4084, 0.2069, 0.853, 0.1719, 0.9005, 0.1682, 0.8623, 0.2064, 0.7854, 0.7536, 0.5549, 0.7322, 0.5869, 0.7238, 0.5284, 0.7562, 0.4691, 0.1719, 0.9005, 0.1514, 0.9263, 0.1475, 0.9044, 0.1682, 0.8623, 0.752, 0.6018, 0.7382, 0.6193, 0.7322, 0.5869, 0.7536, 0.5549, 0.1514, 0.9263, 0.1346, 0.9477, 0.1304, 0.9324, 0.1475, 0.9044, 0.7538, 0.6346, 0.7429, 0.6461, 0.7382, 0.6193, 0.752, 0.6018, 0.1346, 0.9477, 0.1234, 0.965, 0.1194, 0.9582, 0.1304, 0.9324, 0.7513, 0.6625, 0.7446, 0.6667, 0.7429, 0.6461, 0.7538, 0.6346, 0.137, 0.9602, 0.156, 0.9425, 0.1754, 0.9525, 0.1483, 0.9689, 0.7047, 0.6311, 0.7264, 0.6315, 0.7349, 0.6561, 0.7207, 0.6584, 0.1244, 0.9699, 0.137, 0.9602, 0.1483, 0.9689, 0.1292, 0.9729, 0.7207, 0.6584, 0.7349, 0.6561, 0.7414, 0.6706, 0.7358, 0.671, 0.3285, 0.6636, 0.299, 0.7301, 0.2526, 0.6731, 0.2703, 0.628, 0.7684, 0.3482, 0.7006, 0.3766, 0.706, 0.304, 0.7741, 0.3001, 0.2703, 0.628, 0.2526, 0.6731, 0.2185, 0.6297, 0.2308, 0.5987, 0.819, 0.3261, 0.7684, 0.3482, 0.7741, 0.3001, 0.8228, 0.2929, 0.2308, 0.5987, 0.2185, 0.6297, 0.1777, 0.5956, 0.1857, 0.5739, 0.8711, 0.3152, 0.819, 0.3261, 0.8228, 0.2929, 0.8743, 0.2923, 0.1857, 0.5739, 0.1777, 0.5956, 0.1469, 0.5679, 0.1514, 0.5522, 0.9113, 0.3053, 0.8711, 0.3152, 0.8743, 0.2923, 0.9148, 0.2893, 0.1514, 0.5522, 0.1469, 0.5679, 0.1238, 0.5481, 0.126, 0.5359, 0.941, 0.2987, 0.9113, 0.3053, 0.9148, 0.2893, 0.9449, 0.2869, 0.126, 0.5359, 0.1238, 0.5481, 0.1079, 0.5339, 0.1145, 0.5269, 0.9617, 0.2937, 0.941, 0.2987, 0.9449, 0.2869, 0.9592, 0.2844, 0.3961, 0.6078, 0.3575, 0.6281, 0.3501, 0.5954, 0.391, 0.5979, 0.719, 0.2337, 0.6971, 0.259, 0.6726, 0.2229, 0.6819, 0.2166, 0.391, 0.5979, 0.3501, 0.5954, 0.3733, 0.5588, 0.3957, 0.5674, 0.7159, 0.1904, 0.719, 0.2337, 0.6819, 0.2166, 0.6921, 0.1874, 0.3957, 0.5674, 0.3733, 0.5588, 0.3962, 0.5226, 0.4139, 0.532, 0.7128, 0.1477, 0.7159, 0.1904, 0.6921, 0.1874, 0.6927, 0.1476, 0.4139, 0.532, 0.3962, 0.5226, 0.4313, 0.4985, 0.4374, 0.5061, 0.6932, 0.1098, 0.7128, 0.1477, 0.6927, 0.1476, 0.6842, 0.1137, 0.4374, 0.5061, 0.4313, 0.4985, 0.4588, 0.4789, 0.4635, 0.4849, 0.6782, 0.07959, 0.6932, 0.1098, 0.6842, 0.1137, 0.6712, 0.08264, 0.4635, 0.4849, 0.4588, 0.4789, 0.4773, 0.4625, 0.4821, 0.4678, 0.6697, 0.0564, 0.6782, 0.07959, 0.6712, 0.08264, 0.6628, 0.05884, 0.4821, 0.4678, 0.4773, 0.4625, 0.4918, 0.4487, 0.4978, 0.4519, 0.6634, 0.03743, 0.6697, 0.0564, 0.6628, 0.05884, 0.6566, 0.03742, 0.3285, 0.6636, 0.2703, 0.628, 0.318, 0.5914, 0.7493, 0.2452, 0.7741, 0.3001, 0.706, 0.304, 0.3575, 0.6281, 0.3285, 0.6636, 0.318, 0.5914, 0.3501, 0.5954, 0.7493, 0.2452, 0.706, 0.304, 0.6971, 0.259, 0.719, 0.2337, 0.2185, 0.6297, 0.2526, 0.6731, 0.2363, 0.7026, 0.2053, 0.6557, 0.7689, 0.3819, 0.7684, 0.3482, 0.819, 0.3261, 0.8184, 0.3552, 0.1777, 0.5956, 0.2185, 0.6297, 0.2053, 0.6557, 0.1687, 0.616, 0.8184, 0.3552, 0.819, 0.3261, 0.8711, 0.3152, 0.8694, 0.3374, 0.1469, 0.5679, 0.1777, 0.5956, 0.1687, 0.616, 0.1416, 0.5865, 0.8694, 0.3374, 0.8711, 0.3152, 0.9113, 0.3053, 0.9072, 0.3242, 0.1238, 0.5481, 0.1469, 0.5679, 0.1416, 0.5865, 0.1199, 0.5606, 0.9072, 0.3242, 0.9113, 0.3053, 0.941, 0.2987, 0.9386, 0.3116, 0.1079, 0.5339, 0.1238, 0.5481, 0.1199, 0.5606, 0.1038, 0.54, 0.9386, 0.3116, 0.941, 0.2987, 0.9617, 0.2937, 0.9625, 0.301, 0.299, 0.7301, 0.253, 0.7416, 0.2363, 0.7026, 0.2526, 0.6731, 0.7689, 0.3819, 0.7357, 0.4084, 0.7006, 0.3766, 0.7684, 0.3482, 0.2703, 0.628, 0.2308, 0.5987, 0.2493, 0.5612, 0.318, 0.5914, 0.8241, 0.2511, 0.8228, 0.2929, 0.7741, 0.3001, 0.7493, 0.2452, 0.2308, 0.5987, 0.1857, 0.5739, 0.203, 0.5479, 0.2493, 0.5612, 0.8712, 0.2612, 0.8743, 0.2923, 0.8228, 0.2929, 0.8241, 0.2511, 0.1857, 0.5739, 0.1514, 0.5522, 0.1624, 0.5383, 0.203, 0.5479, 0.9116, 0.2718, 0.9148, 0.2893, 0.8743, 0.2923, 0.8712, 0.2612, 0.1514, 0.5522, 0.126, 0.5359, 0.1311, 0.5237, 0.1624, 0.5383, 0.9461, 0.2737, 0.9449, 0.2869, 0.9148, 0.2893, 0.9116, 0.2718, 0.126, 0.5359, 0.1145, 0.5269, 0.1154, 0.5187, 0.1311, 0.5237, 0.9623, 0.2767, 0.9592, 0.2844, 0.9449, 0.2869, 0.9461, 0.2737, 0.2845, 0.9157, 0.2629, 0.8579, 0.315, 0.9061, 0.6034, 0.5242, 0.6721, 0.5063, 0.6258, 0.5471, 0.3072, 0.9389, 0.2845, 0.9157, 0.315, 0.9061, 0.6034, 0.5242, 0.6258, 0.5471, 0.5948, 0.5569, 0.2845, 0.9157, 0.2574, 0.9103, 0.2629, 0.8579, 0.6721, 0.5063, 0.6522, 0.5551, 0.6258, 0.5471, 0.3072, 0.9389, 0.2778, 0.9442, 0.2821, 0.9354, 0.2845, 0.9157, 0.6186, 0.5656, 0.6182, 0.5754, 0.5948, 0.5569, 0.6258, 0.5471, 0.2574, 0.9103, 0.2845, 0.9157, 0.2821, 0.9354, 0.218, 0.9338, 0.6186, 0.5656, 0.6258, 0.5471, 0.6522, 0.5551, 0.6759, 0.5945, 0.218, 0.9338, 0.2821, 0.9354, 0.2778, 0.9442, 0.2267, 0.9543, 0.6182, 0.5754, 0.6186, 0.5656, 0.6759, 0.5945, 0.6585, 0.6085, 0.1483, 0.9689, 0.1754, 0.9525, 0.1894, 0.9654, 0.1569, 0.9751, 0.6862, 0.6359, 0.7047, 0.6311, 0.7207, 0.6584, 0.7103, 0.6598, 0.1292, 0.9729, 0.1483, 0.9689, 0.1569, 0.9751, 0.1295, 0.9773, 0.7103, 0.6598, 0.7207, 0.6584, 0.7358, 0.671, 0.7334, 0.6747, 0.1754, 0.9525, 0.218, 0.9338, 0.2267, 0.9543, 0.1894, 0.9654, 0.6585, 0.6085, 0.6759, 0.5945, 0.7047, 0.6311, 0.6862, 0.6359, 0.253, 0.7416, 0.21, 0.7335, 0.197, 0.7017, 0.2363, 0.7026, 0.804, 0.3996, 0.7775, 0.4216, 0.7357, 0.4084, 0.7689, 0.3819, 0.253, 0.7416, 0.2064, 0.7854, 0.188, 0.7627, 0.21, 0.7335, 0.7831, 0.4577, 0.7562, 0.4691, 0.7357, 0.4084, 0.7775, 0.4216, 0.197, 0.7017, 0.21, 0.7335, 0.1717, 0.7373, 0.1658, 0.7035, 0.8095, 0.443, 0.7775, 0.4216, 0.804, 0.3996, 0.8307, 0.4159, 0.1687, 0.616, 0.2053, 0.6557, 0.183, 0.6692, 0.1568, 0.6299, 0.8316, 0.3776, 0.8184, 0.3552, 0.8694, 0.3374, 0.8733, 0.3553, 0.1416, 0.5865, 0.1687, 0.616, 0.1568, 0.6299, 0.1316, 0.5944, 0.8733, 0.3553, 0.8694, 0.3374, 0.9072, 0.3242, 0.9123, 0.3358, 0.1199, 0.5606, 0.1416, 0.5865, 0.1316, 0.5944, 0.1124, 0.5661, 0.9123, 0.3358, 0.9072, 0.3242, 0.9386, 0.3116, 0.9426, 0.32, 0.2053, 0.6557, 0.2363, 0.7026, 0.197, 0.7017, 0.183, 0.6692, 0.804, 0.3996, 0.7689, 0.3819, 0.8184, 0.3552, 0.8316, 0.3776, 0.1199, 0.5606, 0.1124, 0.5661, 0.09912, 0.5486, 0.1038, 0.54, 0.9625, 0.3108, 0.9426, 0.32, 0.9386, 0.3116, 0.9625, 0.301, 0.197, 0.7017, 0.1658, 0.7035, 0.1514, 0.6727, 0.183, 0.6692, 0.8579, 0.3956, 0.8307, 0.4159, 0.804, 0.3996, 0.8316, 0.3776, 0.183, 0.6692, 0.1514, 0.6727, 0.1389, 0.6394, 0.1568, 0.6299, 0.8846, 0.3721, 0.8579, 0.3956, 0.8316, 0.3776, 0.8733, 0.3553, 0.1568, 0.6299, 0.1389, 0.6394, 0.1199, 0.6056, 0.1316, 0.5944, 0.9174, 0.3513, 0.8846, 0.3721, 0.8733, 0.3553, 0.9123, 0.3358, 0.1124, 0.5661, 0.1316, 0.5944, 0.1199, 0.6056, 0.1032, 0.5713, 0.9174, 0.3513, 0.9123, 0.3358, 0.9426, 0.32, 0.9482, 0.3289, 0.09912, 0.5486, 0.1124, 0.5661, 0.1032, 0.5713, 0.09088, 0.5518, 0.9482, 0.3289, 0.9426, 0.32, 0.9625, 0.3108, 0.9683, 0.3175, 0.147, 0.5084, 0.1855, 0.5067, 0.181, 0.524, 0.144, 0.5201, 0.9019, 0.2505, 0.9061, 0.233, 0.9392, 0.2528, 0.9364, 0.2644, 0.1248, 0.5099, 0.147, 0.5084, 0.144, 0.5201, 0.1225, 0.5152, 0.9364, 0.2644, 0.9392, 0.2528, 0.9581, 0.2645, 0.9577, 0.2703, 0.1311, 0.5237, 0.1154, 0.5187, 0.1225, 0.5152, 0.144, 0.5201, 0.9577, 0.2703, 0.9623, 0.2767, 0.9461, 0.2737, 0.9364, 0.2644, 0.1624, 0.5383, 0.1311, 0.5237, 0.144, 0.5201, 0.181, 0.524, 0.9364, 0.2644, 0.9461, 0.2737, 0.9116, 0.2718, 0.9019, 0.2505, 0.203, 0.5479, 0.1624, 0.5383, 0.181, 0.524, 0.2139, 0.5234, 0.9019, 0.2505, 0.9116, 0.2718, 0.8712, 0.2612, 0.8732, 0.2345, 0.2493, 0.5612, 0.203, 0.5479, 0.2139, 0.5234, 0.2549, 0.5114, 0.8732, 0.2345, 0.8712, 0.2612, 0.8241, 0.2511, 0.8427, 0.2045, 0.1682, 0.8623, 0.1475, 0.9044, 0.1341, 0.8893, 0.1507, 0.8544, 0.771, 0.5949, 0.752, 0.6018, 0.7536, 0.5549, 0.7727, 0.5562, 0.1475, 0.9044, 0.1304, 0.9324, 0.1203, 0.9242, 0.1341, 0.8893, 0.7666, 0.6322, 0.7538, 0.6346, 0.752, 0.6018, 0.771, 0.5949, 0.1304, 0.9324, 0.1194, 0.9582, 0.1121, 0.9581, 0.1203, 0.9242, 0.7578, 0.6659, 0.7513, 0.6625, 0.7538, 0.6346, 0.7666, 0.6322, 0.2064, 0.7854, 0.1682, 0.8623, 0.1507, 0.8544, 0.188, 0.7627, 0.7727, 0.5562, 0.7536, 0.5549, 0.7562, 0.4691, 0.7831, 0.4577, 0.21, 0.7335, 0.188, 0.7627, 0.1717, 0.7373, 0.8095, 0.443, 0.7831, 0.4577, 0.7775, 0.4216, 0.1717, 0.7373, 0.1257, 0.7077, 0.1292, 0.6877, 0.1658, 0.7035, 0.8704, 0.4193, 0.864, 0.4386, 0.8095, 0.443, 0.8307, 0.4159, 0.2491, 0.4553, 0.2862, 0.4635, 0.278, 0.4918, 0.2477, 0.4765, 0.8315, 0.1763, 0.8377, 0.1474, 0.8743, 0.1577, 0.8655, 0.1771, 0.1658, 0.7035, 0.1292, 0.6877, 0.1272, 0.6679, 0.1514, 0.6727, 0.8815, 0.4028, 0.8704, 0.4193, 0.8307, 0.4159, 0.8579, 0.3956, 0.2477, 0.4765, 0.278, 0.4918, 0.2549, 0.5114, 0.2411, 0.4938, 0.8427, 0.2045, 0.8315, 0.1763, 0.8655, 0.1771, 0.8632, 0.1955, 0.1514, 0.6727, 0.1272, 0.6679, 0.1214, 0.6351, 0.1389, 0.6394, 0.9021, 0.3766, 0.8815, 0.4028, 0.8579, 0.3956, 0.8846, 0.3721, 0.2411, 0.4938, 0.2549, 0.5114, 0.2139, 0.5234, 0.214, 0.508, 0.8732, 0.2345, 0.8427, 0.2045, 0.8632, 0.1955, 0.8804, 0.2207, 0.214, 0.508, 0.181, 0.524, 0.1855, 0.5067, 0.9061, 0.233, 0.9019, 0.2505, 0.8804, 0.2207, 0.1389, 0.6394, 0.1214, 0.6351, 0.1199, 0.6056, 0.9174, 0.3513, 0.9021, 0.3766, 0.8846, 0.3721, 0.214, 0.508, 0.2139, 0.5234, 0.181, 0.524, 0.9019, 0.2505, 0.8732, 0.2345, 0.8804, 0.2207, 0.1507, 0.8544, 0.1341, 0.8893, 0.1187, 0.8934, 0.1308, 0.8625, 0.7826, 0.6058, 0.771, 0.5949, 0.7727, 0.5562, 0.7865, 0.5728, 0.1341, 0.8893, 0.1203, 0.9242, 0.1102, 0.9274, 0.1187, 0.8934, 0.774, 0.6398, 0.7666, 0.6322, 0.771, 0.5949, 0.7826, 0.6058, 0.1203, 0.9242, 0.1121, 0.9581, 0.1084, 0.9592, 0.1102, 0.9274, 0.7606, 0.6686, 0.7578, 0.6659, 0.7666, 0.6322, 0.774, 0.6398, 0.188, 0.7627, 0.1507, 0.8544, 0.1308, 0.8625, 0.1426, 0.7876, 0.7865, 0.5728, 0.7727, 0.5562, 0.7831, 0.4577, 0.8115, 0.5011, 0.1569, 0.9751, 0.1613, 0.983, 0.1292, 0.9847, 0.1295, 0.9773, 0.7302, 0.6814, 0.7026, 0.6647, 0.7103, 0.6598, 0.7334, 0.6747, 0.1894, 0.9654, 0.1968, 0.978, 0.1613, 0.983, 0.1569, 0.9751, 0.7026, 0.6647, 0.6737, 0.6435, 0.6862, 0.6359, 0.7103, 0.6598, 0.1894, 0.9654, 0.2267, 0.9543, 0.2279, 0.9847, 0.1968, 0.978, 0.6431, 0.6348, 0.6585, 0.6085, 0.6862, 0.6359, 0.6737, 0.6435, 0.1717, 0.7373, 0.188, 0.7627, 0.1426, 0.7876, 0.8115, 0.5011, 0.7831, 0.4577, 0.8095, 0.443, 0.3733, 0.5588, 0.3501, 0.5954, 0.318, 0.5914, 0.3562, 0.5423, 0.7493, 0.2452, 0.719, 0.2337, 0.7159, 0.1904, 0.7388, 0.184, 0.3962, 0.5226, 0.3733, 0.5588, 0.3562, 0.5423, 0.3865, 0.5066, 0.7388, 0.184, 0.7159, 0.1904, 0.7128, 0.1477, 0.7289, 0.1381, 0.4313, 0.4985, 0.3962, 0.5226, 0.3865, 0.5066, 0.4231, 0.4832, 0.7289, 0.1381, 0.7128, 0.1477, 0.6932, 0.1098, 0.7077, 0.1002, 0.4588, 0.4789, 0.4313, 0.4985, 0.4231, 0.4832, 0.4516, 0.465, 0.7077, 0.1002, 0.6932, 0.1098, 0.6782, 0.07959, 0.6911, 0.07077, 0.4773, 0.4625, 0.4588, 0.4789, 0.4516, 0.465, 0.4722, 0.4528, 0.6911, 0.07077, 0.6782, 0.07959, 0.6697, 0.0564, 0.6787, 0.05029, 0.4918, 0.4487, 0.4773, 0.4625, 0.4722, 0.4528, 0.4867, 0.446, 0.6787, 0.05029, 0.6697, 0.0564, 0.6634, 0.03743, 0.6691, 0.03749, 0.3562, 0.5423, 0.318, 0.5914, 0.3044, 0.5449, 0.3341, 0.5076, 0.7832, 0.2107, 0.7493, 0.2452, 0.7388, 0.184, 0.7746, 0.1638, 0.3865, 0.5066, 0.3562, 0.5423, 0.3341, 0.5076, 0.3779, 0.4873, 0.7746, 0.1638, 0.7388, 0.184, 0.7289, 0.1381, 0.7456, 0.1252, 0.4231, 0.4832, 0.3865, 0.5066, 0.3779, 0.4873, 0.4165, 0.4669, 0.7456, 0.1252, 0.7289, 0.1381, 0.7077, 0.1002, 0.7211, 0.08901, 0.4516, 0.465, 0.4231, 0.4832, 0.4165, 0.4669, 0.4485, 0.4566, 0.7211, 0.08901, 0.7077, 0.1002, 0.6911, 0.07077, 0.6978, 0.06484, 0.4722, 0.4528, 0.4516, 0.465, 0.4485, 0.4566, 0.4685, 0.4474, 0.6978, 0.06484, 0.6911, 0.07077, 0.6787, 0.05029, 0.6845, 0.0473, 0.4867, 0.446, 0.4722, 0.4528, 0.4685, 0.4474, 0.4823, 0.4426, 0.6845, 0.0473, 0.6787, 0.05029, 0.6691, 0.03749, 0.6746, 0.03651, 0.3044, 0.5449, 0.2493, 0.5612, 0.2549, 0.5114, 0.8427, 0.2045, 0.8241, 0.2511, 0.7832, 0.2107, 0.278, 0.4918, 0.3044, 0.5449, 0.2549, 0.5114, 0.8427, 0.2045, 0.7832, 0.2107, 0.8315, 0.1763, 0.3044, 0.5449, 0.318, 0.5914, 0.2493, 0.5612, 0.8241, 0.2511, 0.7493, 0.2452, 0.7832, 0.2107, 0.3779, 0.4873, 0.3341, 0.5076, 0.3515, 0.4595, 0.3819, 0.4565, 0.782, 0.1132, 0.7746, 0.1638, 0.7456, 0.1252, 0.7566, 0.09615, 0.4165, 0.4669, 0.3779, 0.4873, 0.3819, 0.4565, 0.4139, 0.4528, 0.7566, 0.09615, 0.7456, 0.1252, 0.7211, 0.08901, 0.73, 0.07781, 0.4485, 0.4566, 0.4165, 0.4669, 0.4139, 0.4528, 0.4442, 0.4459, 0.73, 0.07781, 0.7211, 0.08901, 0.6978, 0.06484, 0.7066, 0.05743, 0.4685, 0.4474, 0.4485, 0.4566, 0.4442, 0.4459, 0.4647, 0.4408, 0.7066, 0.05743, 0.6978, 0.06484, 0.6845, 0.0473, 0.691, 0.04323, 0.4823, 0.4426, 0.4685, 0.4474, 0.4647, 0.4408, 0.4799, 0.437, 0.691, 0.04323, 0.6845, 0.0473, 0.6746, 0.03651, 0.6794, 0.03272, 0.278, 0.4918, 0.3151, 0.4812, 0.3341, 0.5076, 0.3044, 0.5449, 0.7746, 0.1638, 0.8038, 0.1495, 0.8315, 0.1763, 0.7832, 0.2107, 0.3515, 0.4595, 0.3282, 0.4691, 0.3325, 0.4519, 0.8023, 0.1154, 0.798, 0.1326, 0.782, 0.1132, 0.2862, 0.4635, 0.3282, 0.4691, 0.3151, 0.4812, 0.278, 0.4918, 0.8038, 0.1495, 0.798, 0.1326, 0.8377, 0.1474, 0.8315, 0.1763, 0.281, 0.9786, 0.2279, 0.9847, 0.2267, 0.9543, 0.6585, 0.6085, 0.6431, 0.6348, 0.5992, 0.6043, 0.2778, 0.9442, 0.281, 0.9786, 0.2267, 0.9543, 0.6585, 0.6085, 0.5992, 0.6043, 0.6182, 0.5754, 0.1103, 0.8107, 0.1426, 0.7876, 0.1308, 0.8625, 0.7865, 0.5728, 0.8115, 0.5011, 0.829, 0.5367, 0.3072, 0.9389, 0.3217, 0.9624, 0.281, 0.9786, 0.2778, 0.9442, 0.5992, 0.6043, 0.5709, 0.5707, 0.5948, 0.5569, 0.6182, 0.5754, 0.06861, 0.7909, 0.07109, 0.763, 0.1135, 0.7649, 0.1103, 0.8107, 0.8478, 0.4948, 0.8861, 0.5132, 0.8751, 0.539, 0.829, 0.5367, 0.1426, 0.7876, 0.1103, 0.8107, 0.1135, 0.7649, 0.8478, 0.4948, 0.829, 0.5367, 0.8115, 0.5011, 0.1717, 0.7373, 0.1426, 0.7876, 0.1135, 0.7649, 0.1257, 0.7077, 0.8478, 0.4948, 0.8115, 0.5011, 0.8095, 0.443, 0.864, 0.4386, 0.1135, 0.7649, 0.07109, 0.763, 0.07012, 0.7171, 0.09861, 0.7126, 0.9086, 0.4731, 0.8861, 0.5132, 0.8478, 0.4948, 0.8856, 0.4557, 0.1257, 0.7077, 0.1135, 0.7649, 0.09861, 0.7126, 0.8856, 0.4557, 0.8478, 0.4948, 0.864, 0.4386, 0.2673, 0.4349, 0.2844, 0.4115, 0.308, 0.4331, 0.2967, 0.4478, 0.8328, 0.1104, 0.8638, 0.1025, 0.8678, 0.1311, 0.8358, 0.1287, 0.2862, 0.4635, 0.2491, 0.4553, 0.2673, 0.4349, 0.2967, 0.4478, 0.8678, 0.1311, 0.8743, 0.1577, 0.8377, 0.1474, 0.8358, 0.1287, 0.3282, 0.4691, 0.2967, 0.4478, 0.308, 0.4331, 0.3325, 0.4519, 0.8328, 0.1104, 0.8358, 0.1287, 0.798, 0.1326, 0.8023, 0.1154, 0.2862, 0.4635, 0.2967, 0.4478, 0.3282, 0.4691, 0.798, 0.1326, 0.8358, 0.1287, 0.8377, 0.1474, 0.3341, 0.5076, 0.3151, 0.4812, 0.3282, 0.4691, 0.3515, 0.4595, 0.798, 0.1326, 0.8038, 0.1495, 0.7746, 0.1638, 0.782, 0.1132, 0.1295, 0.9773, 0.1292, 0.9847, 0.1156, 0.9748, 0.1238, 0.9728, 0.7469, 0.6791, 0.7302, 0.6814, 0.7334, 0.6747, 0.7406, 0.6734, 0.1121, 0.9581, 0.1156, 0.9748, 0.1084, 0.9592, 0.7606, 0.6686, 0.7469, 0.6791, 0.7578, 0.6659, 0.1292, 0.9729, 0.1295, 0.9773, 0.1238, 0.9728, 0.7406, 0.6734, 0.7334, 0.6747, 0.7358, 0.671, 0.1244, 0.9699, 0.1292, 0.9729, 0.1238, 0.9728, 0.1213, 0.9718, 0.7406, 0.6734, 0.7358, 0.671, 0.7414, 0.6706, 0.7433, 0.6737, 0.1234, 0.965, 0.1213, 0.9691, 0.1194, 0.9582, 0.7513, 0.6625, 0.7445, 0.6714, 0.7446, 0.6667, 0.1193, 0.9703, 0.1213, 0.9691, 0.1213, 0.9718, 0.7433, 0.6737, 0.7445, 0.6714, 0.7457, 0.6733, 0.1193, 0.9703, 0.1121, 0.9581, 0.1194, 0.9582, 0.7513, 0.6625, 0.7578, 0.6659, 0.7457, 0.6733, 0.1213, 0.9691, 0.1193, 0.9703, 0.1194, 0.9582, 0.7513, 0.6625, 0.7457, 0.6733, 0.7445, 0.6714, 0.1193, 0.9703, 0.1156, 0.9748, 0.1121, 0.9581, 0.7578, 0.6659, 0.7469, 0.6791, 0.7457, 0.6733, 0.1193, 0.9703, 0.1213, 0.9718, 0.1156, 0.9748, 0.7469, 0.6791, 0.7433, 0.6737, 0.7457, 0.6733, 0.1213, 0.9718, 0.1238, 0.9728, 0.1156, 0.9748, 0.7469, 0.6791, 0.7406, 0.6734, 0.7433, 0.6737, 0.1244, 0.9699, 0.1213, 0.9718, 0.1213, 0.9691, 0.7445, 0.6714, 0.7433, 0.6737, 0.7414, 0.6706, 0.1244, 0.9699, 0.1213, 0.9691, 0.1234, 0.965, 0.7446, 0.6667, 0.7445, 0.6714, 0.7414, 0.6706, 0.4978, 0.4519, 0.4918, 0.4487, 0.4988, 0.4416, 0.5039, 0.4401, 0.6606, 0.02782, 0.6634, 0.03743, 0.6566, 0.03742, 0.6567, 0.02414, 0.4918, 0.4487, 0.4867, 0.446, 0.4988, 0.4416, 0.6606, 0.02782, 0.6691, 0.03749, 0.6634, 0.03743, 0.4867, 0.446, 0.4823, 0.4426, 0.4953, 0.4386, 0.4988, 0.4416, 0.6651, 0.02684, 0.6746, 0.03651, 0.6691, 0.03749, 0.6606, 0.02782, 0.4823, 0.4426, 0.4799, 0.437, 0.4946, 0.4347, 0.4953, 0.4386, 0.6675, 0.02375, 0.6794, 0.03272, 0.6746, 0.03651, 0.6651, 0.02684, 0.5022, 0.4375, 0.4988, 0.4416, 0.4953, 0.4386, 0.6651, 0.02684, 0.6606, 0.02782, 0.6595, 0.02261, 0.4946, 0.4347, 0.5022, 0.4375, 0.4953, 0.4386, 0.6651, 0.02684, 0.6595, 0.02261, 0.6675, 0.02375, 0.5022, 0.4375, 0.5039, 0.4401, 0.4988, 0.4416, 0.6606, 0.02782, 0.6567, 0.02414, 0.6595, 0.02261, 0.1145, 0.5269, 0.1042, 0.5217, 0.1154, 0.5187, 0.9623, 0.2767, 0.9707, 0.2847, 0.9592, 0.2844, 0.1079, 0.5339, 0.1038, 0.54, 0.1007, 0.5247, 0.9724, 0.289, 0.9625, 0.301, 0.9617, 0.2937, 0.1015, 0.523, 0.1042, 0.5217, 0.1145, 0.5269, 0.9592, 0.2844, 0.9707, 0.2847, 0.9725, 0.2871, 0.09586, 0.5295, 0.1007, 0.5247, 0.1038, 0.54, 0.9625, 0.301, 0.9724, 0.289, 0.9744, 0.2955, 0.09258, 0.5293, 0.09912, 0.5486, 0.09088, 0.5518, 0.9683, 0.3175, 0.9625, 0.3108, 0.9774, 0.2968, 0.09258, 0.5293, 0.09586, 0.5295, 0.09912, 0.5486, 0.9625, 0.3108, 0.9744, 0.2955, 0.9774, 0.2968, 0.1042, 0.5217, 0.105, 0.5151, 0.1154, 0.5187, 0.9623, 0.2767, 0.9731, 0.2785, 0.9707, 0.2847, 0.1015, 0.523, 0.1007, 0.5247, 0.09586, 0.5295, 0.098, 0.5204, 0.9744, 0.2955, 0.9724, 0.289, 0.9725, 0.2871, 0.9769, 0.2864, 0.1042, 0.5217, 0.1015, 0.523, 0.098, 0.5204, 0.105, 0.5151, 0.9769, 0.2864, 0.9725, 0.2871, 0.9707, 0.2847, 0.9731, 0.2785, 0.098, 0.5204, 0.09586, 0.5295, 0.09258, 0.5293, 0.9774, 0.2968, 0.9744, 0.2955, 0.9769, 0.2864, 0.105, 0.5151, 0.098, 0.5204, 0.1041, 0.5121, 0.9754, 0.2763, 0.9769, 0.2864, 0.9731, 0.2785, 0.105, 0.5151, 0.1225, 0.5152, 0.1154, 0.5187, 0.9623, 0.2767, 0.9577, 0.2703, 0.9731, 0.2785, 0.1038, 0.54, 0.09912, 0.5486, 0.09586, 0.5295, 0.9744, 0.2955, 0.9625, 0.3108, 0.9625, 0.301, 0.1145, 0.5269, 0.1079, 0.5339, 0.1007, 0.5247, 0.1015, 0.523, 0.9724, 0.289, 0.9617, 0.2937, 0.9592, 0.2844, 0.9725, 0.2871, 0.1225, 0.5152, 0.105, 0.5151, 0.1041, 0.5121, 0.1248, 0.5099, 0.9754, 0.2763, 0.9731, 0.2785, 0.9577, 0.2703, 0.9581, 0.2645])
me_tentacle.materials.append(mat_tentacle)
me_tentacle.use_remesh_preserve_volume = False
me_tentacle.use_remesh_preserve_attributes = False
me_tentacle.use_mirror_vertex_groups = False
me_tentacle.update()
arm_armatentacle = bpy.data.armatures.new('ArmaTentacle')  # bones are not reproduced

# ---- objects
ob_armatentacle = bpy.data.objects.new('ArmaTentacle', arm_armatentacle)
ob_tentacle = bpy.data.objects.new('Tentacle', me_tentacle)
ob_lamp_004 = bpy.data.objects.new('Lamp.004', light_lamp_003)
ob_lamp_003 = bpy.data.objects.new('Lamp.003', light_lamp_002)
ob_lamp_002 = bpy.data.objects.new('Lamp.002', light_lamp_001)

# ---- transforms, parenting, visibility, modifiers, constraints
ob_armatentacle.location = (0.0, 0.0, 0.0)
ob_armatentacle.lock_rotations_4d = False
ob_armatentacle.empty_display_type = 'ARROWS'
ob_armatentacle.lineart.crease_threshold = 0.0
ob_tentacle.location = (0.0, 0.0, 0.0)
ob_tentacle.lock_rotations_4d = False
ob_tentacle.empty_display_type = 'ARROWS'
ob_tentacle.lineart.crease_threshold = 0.0
_vg = ob_tentacle.vertex_groups.new(name='Head')
for _i, _w in zip([60, 61, 62, 63, 64, 65, 66, 67, 68, 69, 70, 71, 72, 73, 74, 75, 76, 77, 78, 79, 80, 81, 82, 83, 84, 85, 86, 87, 88, 89, 90, 91, 92, 93, 94, 95, 96, 97, 98, 99, 100, 101, 102, 103, 104, 105, 106, 107, 108, 109, 110, 111, 112, 113, 114, 115, 116, 117, 118, 119, 120, 121, 122, 123, 124, 125, 126, 127, 128, 129, 130, 131, 132, 133, 134, 135, 136, 137, 138, 139, 140, 141, 142, 143, 144, 145, 146, 147, 148, 149, 150, 151, 152, 153, 154, 155, 156, 157, 158, 159, 160, 161, 162, 163, 164, 165, 166, 167, 168, 169, 170, 171, 172, 173, 174, 175, 176, 177, 190, 191, 192, 193, 194, 195, 196, 197, 198, 199, 200], [1.0, 1.0, 0.9421, 1.0, 1.0, 1.0, 1.0, 1.0, 1.0, 0.9983, 1.0, 1.0, 1.0, 1.0, 1.0, 1.0, 1.0, 1.0, 1.0, 1.0, 1.0, 1.0, 1.0, 1.0, 1.0, 1.0, 1.0, 1.0, 0.9998, 0.9998, 1.0, 1.0, 1.0, 1.0, 1.0, 1.0, 1.0, 0.975, 1.0, 1.0, 1.0, 1.0, 1.0, 1.0, 1.0, 1.0, 1.0, 1.0, 1.0, 1.0, 1.0, 0.9892, 0.9976, 1.0, 1.0, 0.9973, 0.9973, 0.9999, 0.9999, 1.0, 1.0, 1.0, 1.0, 1.0, 1.0, 1.0, 0.9997, 0.9997, 0.9804, 0.9995, 0.9995, 0.9999, 0.9999, 0.9999, 0.9999, 1.0, 1.0, 1.0, 1.0, 0.9996, 1.0, 1.0, 1.0, 1.0, 1.0, 1.0, 1.0, 1.0, 1.0, 1.0, 1.0, 1.0, 1.0, 0.9999, 1.0, 1.0, 0.9999, 0.9999, 1.0, 1.0, 1.0, 1.0, 1.0, 1.0, 1.0, 1.0, 1.0, 1.0, 1.0, 1.0, 1.0, 1.0, 1.0, 1.0, 1.0, 1.0, 1.0, 1.0, 1.0, 1.0, 1.0, 1.0, 1.0, 1.0, 1.0, 1.0, 1.0, 1.0, 1.0]): _vg.add([_i], _w, 'REPLACE')
_vg = ob_tentacle.vertex_groups.new(name='Body3')
for _i, _w in zip([6, 7, 20, 21, 22, 23, 24, 25, 26, 27, 28, 29, 30, 31, 32, 33, 34, 35, 36, 37, 38, 39, 50, 51, 52, 53, 54, 55, 56, 57, 58, 59, 60, 61, 62, 63, 64, 65, 66, 67, 68, 69, 73, 74, 75, 182, 183, 184, 185, 188, 189, 190, 191], [0.6769, 0.6769, 1.0, 1.0, 0.9997, 1.0, 1.0, 0.9939, 0.9939, 1.0, 1.0, 1.0, 1.0, 1.0, 0.9755, 1.0, 1.0, 1.0, 1.0, 1.0, 1.0, 1.0, 1.0, 1.0, 1.0, 1.0, 1.0, 0.9975, 0.9975, 1.0, 1.0, 1.0, 0.9998, 0.9998, 0.9997, 0.9999, 0.9999, 1.0, 1.0, 0.9697, 0.9697, 0.976, 0.1483, 0.0616, 0.0616, 1.0, 1.0, 1.0, 1.0, 1.0, 1.0, 0.9987, 0.9987]): _vg.add([_i], _w, 'REPLACE')
_vg = ob_tentacle.vertex_groups.new(name='Body2')
for _i, _w in zip([0, 1, 2, 3, 4, 5, 6, 7, 8, 9, 10, 11, 12, 13, 14, 15, 16, 17, 18, 19, 20, 21, 22, 23, 24, 25, 26, 27, 28, 29, 178, 179, 180, 181, 182, 183], [1.0, 1.0, 1.0, 1.0, 0.9931, 0.9992, 1.0, 1.0, 0.9975, 0.9975, 1.0, 1.0, 0.9994, 0.9994, 1.0, 1.0, 1.0, 1.0, 0.9999, 1.0, 1.0, 1.0, 1.0, 0.9796, 0.9796, 1.0, 1.0, 1.0, 1.0, 1.0, 1.0, 1.0, 1.0, 1.0, 0.9997, 0.9997]): _vg.add([_i], _w, 'REPLACE')
_vg = ob_tentacle.vertex_groups.new(name='Body1')
for _i, _w in zip([2, 3, 4, 8, 9, 12, 13, 14, 15, 18, 40, 41, 42, 43, 44, 45, 46, 47, 48, 49, 178, 179, 186, 187, 201, 202, 203, 204, 205, 206, 207, 208, 209, 210, 211, 212, 287], [1.0, 1.0, 0.9998, 1.0, 1.0, 1.0, 1.0, 0.9939, 0.9939, 1.0, 1.0, 1.0, 1.0, 1.0, 1.0, 1.0, 1.0, 1.0, 1.0, 1.0, 1.0, 1.0, 1.0, 1.0, 1.0, 1.0, 0.9269, 1.0, 1.0, 1.0, 1.0, 1.0, 1.0, 1.0, 0.9985, 0.9985, 0.9998]): _vg.add([_i], _w, 'REPLACE')
_vg = ob_tentacle.vertex_groups.new(name='ForeTentacle1_L')
for _i, _w in zip([201, 203, 211, 213, 214, 215, 217, 219, 221, 239, 240, 243, 245, 308, 328, 329, 330, 331, 332, 333, 342, 344, 346, 348, 392, 410, 451, 452, 453, 454], [1.0, 0.9998, 1.0, 1.0, 1.0, 0.998, 1.0, 0.9637, 0.9983, 1.0, 0.0, 0.7501, 1.0, 0.25, 1.0, 0.0, 0.9759, 0.0, 1.0, 2.435e-06, 0.201, 0.8946, 0.9989, 0.2118, 1.0, 1.0, 1.0, 1.0, 0.0, 1.0]): _vg.add([_i], _w, 'REPLACE')
_vg = ob_tentacle.vertex_groups.new(name='ForeTentacle1_R')
for _i, _w in zip([202, 203, 212, 213, 214, 216, 218, 220, 222, 239, 240, 244, 246, 309, 328, 329, 330, 331, 332, 333, 343, 345, 347, 349, 393, 411, 451, 452, 453, 455], [1.0, 0.9998, 1.0, 1.0, 1.0, 0.998, 1.0, 0.9637, 0.9983, 0.0, 1.0, 0.7501, 1.0, 0.25, 0.0, 1.0, 0.0, 0.9759, 2.435e-06, 1.0, 0.201, 0.8946, 0.9989, 0.2118, 1.0, 1.0, 1.0, 0.0, 1.0, 1.0]): _vg.add([_i], _w, 'REPLACE')
_vg = ob_tentacle.vertex_groups.new(name='ForeTentacle2_L')
for _i, _w in zip([219, 221, 223, 225, 227, 229, 239, 241, 247, 249, 257, 334, 340, 384, 386, 402, 404], [1.0, 1.0, 1.0, 1.0, 0.9981, 0.8114, 0.9955, 1.0, 1.0, 1.0, 1.0, 1.0, 1.0, 1.0, 1.0, 1.0, 0.9994]): _vg.add([_i], _w, 'REPLACE')
_vg = ob_tentacle.vertex_groups.new(name='ForeTentacle2_R')
for _i, _w in zip([220, 222, 224, 226, 228, 230, 240, 242, 248, 250, 258, 335, 341, 385, 387, 403, 405], [1.0, 1.0, 1.0, 1.0, 0.9981, 0.8114, 0.9955, 1.0, 1.0, 1.0, 1.0, 1.0, 1.0, 1.0, 1.0, 1.0, 0.9994]): _vg.add([_i], _w, 'REPLACE')
_vg = ob_tentacle.vertex_groups.new(name='ForeTentacle3_L')
for _i, _w in zip([227, 229, 231, 233, 235, 237, 249, 251, 253, 255, 257, 259, 334, 336, 338, 388, 390, 404, 406, 408, 463, 465, 467, 469, 471], [1.0, 0.9998, 1.0, 1.0, 1.0, 1.0, 0.9769, 1.0, 1.0, 1.0, 1.0, 1.0, 1.0, 1.0, 1.0, 1.0, 1.0, 0.5443, 1.0, 1.0, 1.0, 1.0, 1.0, 1.0, 1.0]): _vg.add([_i], _w, 'REPLACE')
_vg = ob_tentacle.vertex_groups.new(name='ForeTentacle3_R')
for _i, _w in zip([228, 230, 232, 234, 236, 238, 250, 252, 254, 256, 258, 260, 335, 337, 339, 389, 391, 405, 407, 409, 464, 466, 468, 470, 472], [1.0, 0.9998, 1.0, 1.0, 1.0, 1.0, 0.9769, 1.0, 1.0, 1.0, 1.0, 1.0, 1.0, 1.0, 1.0, 1.0, 1.0, 0.5443, 1.0, 1.0, 1.0, 1.0, 1.0, 1.0, 1.0]): _vg.add([_i], _w, 'REPLACE')
_vg = ob_tentacle.vertex_groups.new(name='HindTentacle1_L')
for _i, _w in zip([23, 30, 33, 53, 184, 188, 190, 204, 206, 208, 217, 243, 245, 261, 263, 308, 318, 342, 344, 346, 348, 372, 374, 392, 396, 412, 438], [1.278e-07, 0.0, 0.003046, 0.0, 4.489e-05, 1.328e-10, 0.0, 0.9729, 1.0, 0.9828, 0.7608, 0.999, 0.9824, 0.9916, 0.9967, 1.0, 0.6398, 1.0, 1.0, 0.9975, 1.0, 0.9975, 1.0, 0.9569, 1.0, 1.0, 1.0]): _vg.add([_i], _w, 'REPLACE')
_vg = ob_tentacle.vertex_groups.new(name='HindTentacle1_R')
for _i, _w in zip([24, 31, 34, 54, 185, 189, 191, 205, 207, 209, 218, 244, 246, 262, 264, 309, 319, 343, 345, 347, 349, 373, 375, 393, 397, 413, 439], [1.278e-07, 0.0, 0.003046, 0.0, 4.489e-05, 1.328e-10, 0.0, 0.9729, 1.0, 0.9828, 0.7608, 0.999, 0.9824, 0.9916, 0.9967, 1.0, 0.6398, 1.0, 1.0, 0.9975, 1.0, 0.9975, 1.0, 0.9569, 1.0, 1.0, 1.0]): _vg.add([_i], _w, 'REPLACE')
_vg = ob_tentacle.vertex_groups.new(name='HindTentacle2_L')
for _i, _w in zip([265, 267, 269, 271, 306, 310, 318, 320, 350, 352, 360, 362, 364, 374, 376, 398, 400], [0.9976, 0.9765, 1.0, 1.0, 0.9999, 1.0, 1.0, 1.0, 1.0, 1.0, 1.0, 1.0, 0.3365, 1.0, 1.0, 0.9999, 1.0]): _vg.add([_i], _w, 'REPLACE')
_vg = ob_tentacle.vertex_groups.new(name='HindTentacle2_R')
for _i, _w in zip([266, 268, 270, 272, 307, 311, 319, 321, 351, 353, 361, 363, 365, 375, 377, 399, 401], [0.9976, 0.9765, 1.0, 1.0, 0.9999, 1.0, 1.0, 1.0, 1.0, 1.0, 1.0, 1.0, 0.3365, 1.0, 1.0, 0.9999, 1.0]): _vg.add([_i], _w, 'REPLACE')
_vg = ob_tentacle.vertex_groups.new(name='HindTentacle3_L')
for _i, _w in zip([273, 275, 277, 279, 281, 283, 312, 314, 316, 322, 324, 326, 354, 356, 358, 364, 366, 368, 378, 380, 382, 480, 482, 484, 486, 488, 490, 492], [0.9736, 0.9975, 1.0, 1.0, 0.9622, 0.9997, 1.0, 1.0, 1.0, 1.0, 1.0, 1.0, 1.0, 1.0, 1.0, 1.0, 1.0, 1.0, 1.0, 0.9961, 0.9924, 1.0, 1.0, 1.0, 1.0, 0.9993, 1.0, 1.0]): _vg.add([_i], _w, 'REPLACE')
_vg = ob_tentacle.vertex_groups.new(name='HindTentacle3_R')
for _i, _w in zip([274, 276, 278, 280, 282, 284, 313, 315, 317, 323, 325, 327, 355, 357, 359, 365, 367, 369, 379, 381, 383, 481, 483, 485, 487, 489, 491, 493], [0.9736, 0.9975, 1.0, 1.0, 0.9622, 0.9997, 1.0, 1.0, 1.0, 1.0, 1.0, 1.0, 1.0, 1.0, 1.0, 1.0, 1.0, 1.0, 1.0, 0.9961, 0.9924, 1.0, 1.0, 1.0, 1.0, 0.9993, 1.0, 1.0]): _vg.add([_i], _w, 'REPLACE')
_vg = ob_tentacle.vertex_groups.new(name='Tail1')
for _i, _w in zip([208, 209, 210, 285, 286, 287, 288, 289, 290, 370, 371, 372, 373, 412, 413, 414, 415, 426, 427, 438, 439, 441, 446, 447, 448, 449, 450, 460, 461, 462], [0.9461, 0.9461, 1.0, 1.0, 1.0, 1.0, 1.0, 1.0, 1.0, 0.9934, 0.9934, 0.6079, 0.6079, 0.9916, 0.9916, 1.0, 1.0, 1.0, 1.0, 1.0, 1.0, 0.9934, 1.0, 1.0, 1.0, 1.0, 1.0, 0.8095, 0.8095, 0.9762]): _vg.add([_i], _w, 'REPLACE')
_vg = ob_tentacle.vertex_groups.new(name='Tail2')
for _i, _w in zip([288, 289, 290, 291, 292, 293, 294, 295, 296, 372, 373, 374, 375, 414, 415, 416, 417, 418, 419, 428, 429, 430, 431, 440, 442], [0.9945, 0.9945, 0.9921, 1.0, 1.0, 1.0, 0.6916, 0.6916, 0.602, 4.459e-10, 4.459e-10, 0.0, 0.0, 0.9994, 0.9994, 1.0, 1.0, 0.4426, 0.4426, 1.0, 1.0, 0.982, 0.982, 1.0, 0.9507]): _vg.add([_i], _w, 'REPLACE')
_vg = ob_tentacle.vertex_groups.new(name='Tail3')
for _i, _w in zip([294, 295, 296, 297, 298, 299, 300, 301, 302, 303, 304, 305, 418, 419, 420, 421, 422, 423, 424, 425, 430, 431, 432, 433, 434, 435, 436, 437, 443, 444, 445, 473, 474, 475, 476, 477, 478, 479], [0.9999, 0.9999, 0.9354, 1.0, 1.0, 1.0, 1.0, 1.0, 1.0, 1.0, 1.0, 1.0, 1.0, 1.0, 1.0, 1.0, 1.0, 1.0, 1.0, 1.0, 1.0, 1.0, 1.0, 1.0, 1.0, 1.0, 1.0, 1.0, 1.0, 1.0, 1.0, 1.0, 1.0, 1.0, 1.0, 1.0, 1.0, 1.0]): _vg.add([_i], _w, 'REPLACE')
_vg = ob_tentacle.vertex_groups.new(name='Main')
for _i, _w in zip([394, 395, 454, 455, 456, 457, 458, 459], [0.999, 0.999, 1.0, 1.0, 0.995, 1.0, 1.0, 1.0]): _vg.add([_i], _w, 'REPLACE')
_m = ob_tentacle.modifiers.new('Armature', 'ARMATURE')
_m.object = ob_armatentacle
ob_lamp_004.location = (-0.08976, 0.7013, 1.158)
ob_lamp_004.rotation_euler = (1.259, 0.0136, 0.4321)
ob_lamp_004.lock_rotations_4d = False
ob_lamp_004.empty_display_type = 'ARROWS'
ob_lamp_004.lineart.crease_threshold = 0.0
ob_lamp_003.location = (0.5455, 0.334, 0.9977)
ob_lamp_003.rotation_euler = (1.259, 0.0136, 0.4321)
ob_lamp_003.lock_rotations_4d = False
ob_lamp_003.empty_display_type = 'ARROWS'
ob_lamp_003.lineart.crease_threshold = 0.0
ob_lamp_002.location = (-0.8779, -0.7071, 1.431)
ob_lamp_002.rotation_euler = (0.7117, 0.7001, -1.403)
ob_lamp_002.lock_rotations_4d = False
ob_lamp_002.empty_display_type = 'ARROWS'
ob_lamp_002.lineart.crease_threshold = 0.0

# ---- collection membership
col_collection_1.objects.link(ob_armatentacle)
col_collection_1.objects.link(ob_tentacle)
col_collection_1.objects.link(ob_lamp_004)
col_collection_1.objects.link(ob_lamp_003)
col_collection_1.objects.link(ob_lamp_002)

# ---- scene / render settings (as saved in the file)
scene.frame_start = 1; scene.frame_end = 133; scene.frame_set(1)
scene.render.engine = 'BLENDER_EEVEE_NEXT'
scene.render.image_settings.file_format = 'FFMPEG'
scene.render.image_settings.color_mode = 'RGB'
scene.render.image_settings.compression = 90
scene.render.resolution_x = 800
scene.render.resolution_y = 600
scene.render.pixel_aspect_x = 100.0
scene.render.pixel_aspect_y = 100.0
scene.render.fps = 25
scene.render.dither_intensity = 0.0
scene.render.use_compositing = False
scene.render.use_sequencer = False
scene.render.use_bake_selected_to_active = True
scene.render.bake_margin = 2
scene.render.bake_bias = 0.0
scene.render.use_stamp_time = False
scene.render.use_stamp_date = False
scene.render.use_stamp_frame = False
scene.render.use_stamp_camera = False
scene.render.use_stamp_scene = False
scene.render.use_stamp_filename = False
scene.render.use_stamp_render_time = False
scene.render.stamp_font_size = 0
scene.cycles.use_denoising = False
scene.cycles.samples = 10
scene.cycles.sampling_pattern = 'TABULATED_SOBOL'
scene.cycles.light_sampling_threshold = 0.0
scene.cycles.use_adaptive_sampling = False
scene.cycles.use_light_tree = False
scene.cycles.blur_glossy = 0.0
scene.cycles.volume_bounces = 1
scene.cycles.pixel_filter_type = 'GAUSSIAN'
scene.cycles.sample_clamp_indirect = 0.0
scene.view_settings.view_transform = 'Raw'
bpy.context.view_layer.update()

# ---- added for rendering (the .blend has no active camera): camera
cam_auto = bpy.data.cameras.new('AutoCamera')
cam_auto.lens = 50.0
cam_auto.sensor_width = 36.0
cam_auto.clip_end = 1000.0
ob_auto_camera = bpy.data.objects.new('AutoCamera', cam_auto)
scene.collection.objects.link(ob_auto_camera)
ob_auto_camera.location = (1.42957, -1.74689, 1.59919)
ob_auto_camera.rotation_euler = (1.09748, -7.21219e-08, 0.694738)
scene.camera = ob_auto_camera
bpy.context.view_layer.update()
